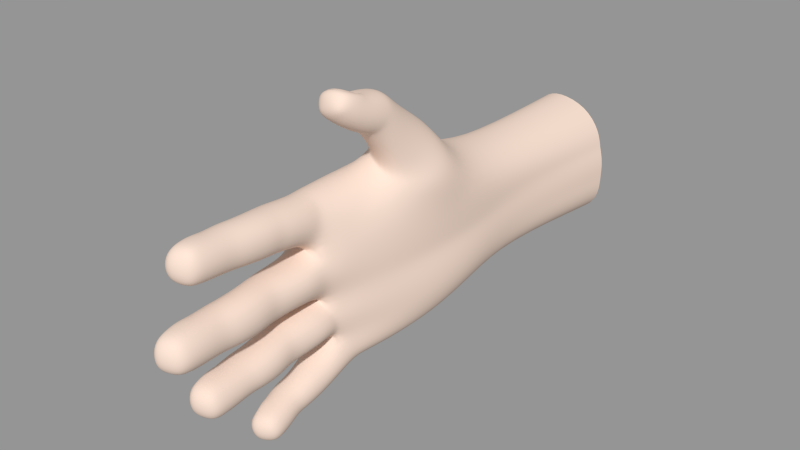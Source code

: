 # Source: Hand_v.5_for_export.blend  (saved by Blender 2.77.0; exported with 4.5.12 LTS)
import bpy
from mathutils import Matrix  # noqa: F401  (used for matrix-valued properties, if any)

bpy.ops.wm.read_factory_settings(use_empty=True)
scene = bpy.context.scene
scene.name = 'Scene'

# ---- collections
col_collection_1 = bpy.data.collections.new('Collection 1'); scene.collection.children.link(col_collection_1)

# ---- materials (node trees are filled in below, after node groups)
mat_material_004 = bpy.data.materials.new('Material.004')
mat_material_004.alpha_threshold = 0.0
mat_material_004.use_transparent_shadow = False
mat_material_004.diffuse_color = (0.8225, 0.6503, 0.5517, 1.0)
mat_material_004.specular_color = (0.3439, 0.3217, 0.2372)
mat_material_004.roughness = 0.5
mat_material_004.specular_intensity = 0.451
mat_material_004.line_color = (0.0, 0.0, 0.0, 1.0)

# ---- material node trees

# ---- meshes
me_cube_000 = bpy.data.meshes.new('Cube.000')
me_cube_000.from_pydata([(-0.01613, -0.09157, 0.02123), (-0.01353, -0.06887, 0.02732), (-0.01451, -0.07043, 0.009989), (0.000587, -0.07021, 0.01847), (-0.0179, -0.06947, 0.01889), (-0.01215, -0.08589, 0.02824), (-0.01291, -0.08719, 0.01239), (-0.01329, -0.07805, 0.01118), (-0.01456, -0.06557, 0.009259), (0.001241, -0.06548, 0.01812), (-0.01167, -0.09991, 0.02842), (-0.007742, -0.1082, 0.02875), (-0.01513, -0.1002, 0.02116), (-0.01398, -0.1041, 0.02111), (-0.01054, -0.1101, 0.01517), (-0.01069, -0.1085, 0.02802), (-0.008753, -0.1166, 0.02249), (0.00166, -0.1023, -0.009286), (-0.01123, -0.09458, -0.001277), (0.002514, -0.09594, -0.009201), (-0.01327, -0.0702, -0.01878), (0.003412, -0.1204, -0.008463), (0.00318, -0.1119, -0.008681), (-0.007665, -0.1205, -0.01611), (-0.008678, -0.1196, -0.002538), (-0.006105, -0.128, -0.008733), (-0.00852, -0.1195, -0.003563), (-0.008117, -0.1268, -0.009198), (-0.001594, -0.1148, -0.03589), (-0.009949, -0.08543, -0.02718), (0.003275, -0.08682, -0.03498), (-0.01342, -0.08417, -0.03389), (-0.01443, -0.07568, -0.03331), (-0.004641, -0.1081, -0.029), (-0.008805, -0.09861, -0.04219), (0.003634, -0.1083, -0.03599), (-0.007238, -0.1075, -0.04203), (-0.00751, -0.1082, -0.02954), (-0.004896, -0.1153, -0.03581), (-0.00741, -0.1081, -0.03031), (-0.007301, -0.1075, -0.04128), (-0.00957, -0.1027, -0.03567), (-0.006947, -0.1141, -0.03589), (-0.009303, -0.1086, -0.03555), (-0.01077, -0.06392, -0.05881), (-0.01083, -0.05753, -0.05736), (0.002768, -0.04922, -0.05371), (-0.007398, -0.07577, -0.0552), (-0.002777, -0.08229, -0.05704), (-0.002089, -0.08004, -0.06844), (0.004496, -0.08074, -0.06228), (-0.009707, -0.07463, -0.06128), (-0.008415, -0.07774, -0.06229), (-0.004821, -0.08042, -0.06831), (-0.005354, -0.08254, -0.05777), (-0.002824, -0.08715, -0.06406), (-0.004671, -0.08633, -0.06411), (-0.007351, -0.07754, -0.06236), (-0.004987, -0.08023, -0.06754), (-0.005341, -0.08232, -0.05861), (-0.006941, -0.08219, -0.06325), (0.002736, -0.04298, 0.05902), (0.008859, -0.03904, 0.06416), (-0.00476, -0.03959, 0.0608), (0.001112, -0.01793, 0.06231), (0.0007731, -0.02223, 0.06324), (0.01078, -0.02736, 0.0572), (0.0175, 0.003677, 0.008263), (0.006526, 0.01957, 0.03071), (0.006462, 0.03154, 0.02094), (-0.001815, 0.03329, -0.04414), (0.01574, 0.004174, -0.006387), (0.01687, 0.03149, -0.004146), (-0.01808, 0.0004602, -0.02739), (-0.01944, -0.00233, -0.007434), (-0.01612, -0.0318, -0.04961), (-0.009477, -0.02961, -0.05609), (0.004387, -0.04312, -0.007443), (0.004168, -0.03805, -0.02866), (-0.01497, -0.04339, 0.02542), (-0.02078, -0.0434, 0.01522), (0.000401, -0.03165, 0.063), (0.01066, -0.02105, 0.05136), (0.01533, -0.003793, 0.02389), (-0.003524, -0.01381, 0.0315), (-0.002883, -0.01338, 0.03393), (0.004149, 0.008673, 0.04303), (0.01123, -0.0141, 0.04051), (-0.007073, 0.06393, -0.03711), (-0.01383, 0.0629, 0.007454), (-0.008086, -0.0158, -0.05476), (0.008149, -0.02981, -0.006035), (-0.01355, -0.0538, 0.02565), (1.873e-05, -0.04939, 0.01741), (-0.01983, -0.04918, 0.01581), (-0.01424, -0.05736, 0.0005144), (0.003498, -0.05763, -0.00875), (-0.02214, -0.05102, -0.009845), (-0.01667, -0.0466, -0.02036), (-0.01162, -0.0534, -0.03938), (-0.01942, -0.04476, -0.03157), (-0.006953, -0.1136, 0.0281), (-0.006521, -0.115, 0.01622), (-0.01309, -0.09277, 0.01314), (-0.001117, -0.1132, 0.02217), (-0.005444, -0.1159, 0.02241), (-8.382e-05, -0.09388, 0.02019), (-0.002968, -0.093, 0.0275), (0.0005424, -0.08732, 0.01966), (-0.002242, -0.07782, 0.01133), (-0.01772, -0.06429, 0.01838), (-0.002471, -0.1082, 0.02833), (-0.002622, -0.101, 0.02801), (-0.002178, -0.1095, 0.01519), (-0.002341, -0.1021, 0.01404), (-0.007457, -0.1099, 0.01451), (0.0003104, -0.1093, 0.02192), (0.0005287, -0.1019, 0.02121), (-0.01176, -0.1015, 0.01374), (-0.01191, -0.1058, 0.01539), (-0.01177, -0.1043, 0.02711), (-0.01282, -0.1042, 0.02125), (-0.01089, -0.1099, 0.01625), (-0.009487, -0.1155, 0.01672), (-0.009889, -0.1141, 0.02747), (-0.01072, -0.1086, 0.02709), (-0.01083, -0.1158, 0.02227), (-0.01131, -0.1047, 0.02639), (-0.01194, -0.1103, 0.01733), (-0.01175, -0.109, 0.02633), (-0.0121, -0.1145, 0.02233), (-0.01289, -0.1102, 0.02192), (-0.00267, -0.1274, -0.008578), (0.001051, -0.0764, -0.008728), (-0.01702, -0.07524, -0.009827), (-0.0116, -0.09992, -0.00155), (-0.01399, -0.09898, -0.009532), (-0.002125, -0.07597, -0.00043), (-0.01353, -0.07544, -0.0005642), (0.001564, -0.07068, -0.008733), (-0.0006447, -0.08503, -0.0004971), (-0.001077, -0.09591, -0.001431), (-0.01179, -0.08428, -0.0006608), (0.00286, -0.08529, -0.008788), (-0.01501, -0.084, -0.009906), (-0.01399, -0.0936, -0.009778), (-0.001014, -0.07064, -0.0005859), (-0.001551, -0.07078, -0.01722), (-0.01741, -0.0697, -0.009677), (-0.01492, -0.05683, -0.01861), (-0.0004175, -0.1194, -0.002201), (-0.001064, -0.1112, -0.001625), (0.001233, -0.12, -0.0155), (0.0005675, -0.1115, -0.01645), (-0.005828, -0.1194, -0.001798), (-0.004423, -0.1202, -0.0165), (-0.01015, -0.1099, -0.00149), (-0.01256, -0.1093, -0.009091), (-0.01132, -0.1142, -0.009043), (-0.01014, -0.1144, -0.009287), (-0.009011, -0.1157, -0.01565), (-0.009805, -0.115, -0.002927), (-0.007777, -0.1203, -0.01525), (-0.006662, -0.1267, -0.01463), (-0.007641, -0.1258, -0.003598), (-0.009141, -0.1154, -0.003831), (-0.01066, -0.1161, -0.009543), (-0.008896, -0.1203, -0.01415), (-0.009464, -0.1196, -0.004731), (-0.00945, -0.1248, -0.009305), (-0.01023, -0.1204, -0.009451), (-0.01233, -0.06891, -0.02447), (-0.0104, -0.09047, -0.02761), (0.002684, -0.09205, -0.03506), (-0.0005286, -0.09218, -0.02837), (-0.01031, -0.08981, -0.04121), (-0.01026, -0.08479, -0.04127), (-0.0121, -0.06848, -0.04119), (0.001653, -0.06972, -0.03293), (-0.01576, -0.06319, -0.03248), (0.0007532, -0.07735, -0.02646), (0.0004166, -0.08691, -0.02796), (0.0003776, -0.08607, -0.04176), (-0.01058, -0.07634, -0.02578), (0.003329, -0.07741, -0.03413), (-0.0007172, -0.06423, -0.02421), (-0.0004175, -0.06388, -0.03972), (-0.01131, -0.0631, -0.04081), (0.003517, -0.05428, -0.03033), (-0.01645, -0.0558, -0.03197), (0.000601, -0.1081, -0.02974), (4.85e-05, -0.1006, -0.0289), (0.001246, -0.1073, -0.04205), (0.0006554, -0.09957, -0.04217), (-0.004154, -0.1073, -0.04257), (-0.009084, -0.09949, -0.02838), (-0.01212, -0.0983, -0.03515), (-0.01082, -0.1025, -0.0356), (-0.008781, -0.1032, -0.0414), (-0.008852, -0.1039, -0.02998), (-0.005924, -0.1132, -0.04124), (-0.006329, -0.1137, -0.03081), (-0.009971, -0.1043, -0.03548), (-0.008227, -0.1042, -0.03058), (-0.008283, -0.1078, -0.04033), (-0.008364, -0.1084, -0.03082), (-0.008302, -0.1128, -0.0357), (0.0001242, -0.0865, -0.06377), (0.002096, -0.06809, -0.05968), (-0.01272, -0.0489, -0.05473), (-0.0006098, -0.0695, -0.05412), (-0.009125, -0.06881, -0.05346), (-0.009113, -0.06632, -0.06571), (0.002565, -0.06378, -0.05854), (-0.0002094, -0.05826, -0.05009), (-0.0001664, -0.06525, -0.05277), (-0.0003405, -0.06294, -0.06472), (-0.009693, -0.0583, -0.0502), (-0.009013, -0.06491, -0.05256), (-0.008759, -0.06285, -0.06513), (0.002907, -0.05697, -0.05648), (-0.008248, -0.0561, -0.06383), (-0.01192, -0.04081, -0.04244), (0.0027, -0.03806, -0.04899), (-0.01527, -0.03838, -0.05147), (0.001898, -0.08168, -0.05738), (0.0007534, -0.076, -0.05566), (0.002604, -0.07941, -0.0673), (0.001242, -0.0731, -0.06673), (-0.006354, -0.07719, -0.06734), (-0.00668, -0.0793, -0.05744), (-0.003568, -0.08481, -0.06818), (-0.004174, -0.08662, -0.05976), (-0.005911, -0.08077, -0.06699), (-0.006209, -0.08259, -0.05923), (-0.005898, -0.08543, -0.06392), (-0.01118, 0.005034, -0.04482), (-0.008445, 0.0321, -0.04149), (0.01773, 0.0334, -0.02675), (-0.01076, -0.0008908, 0.03254), (0.005402, 0.01475, 0.03643), (0.0005878, -0.02904, 0.06385), (0.002814, -0.03955, 0.05552), (0.001688, -0.0443, 0.06569), (-0.01346, 0.03128, -0.03404), (-0.006279, 0.03073, 0.02349), (-0.006189, -0.02239, 0.05469), (0.01084, -0.02284, 0.05359), (0.001041, -0.02671, 0.04863), (0.007698, -0.03578, 0.06638), (0.0006335, -0.04307, 0.06803), (-0.005371, -0.0375, 0.06313), (-0.002887, -0.04157, 0.05845), (0.002468, -0.04474, 0.06216), (0.00743, -0.04192, 0.06116), (0.007222, -0.04328, 0.06628), (-0.003538, -0.04358, 0.06325), (-0.0175, -0.0009726, -0.01824), (-0.0157, 0.03087, -0.01661), (0.007796, -0.02197, 0.06264), (-0.005857, -0.02341, 0.06108), (-0.003988, -0.02983, 0.05292), (0.008705, -0.03197, 0.05278), (0.007829, -0.02628, 0.04973), (-0.005988, -0.02731, 0.05624), (-0.01231, 0.0001262, 0.02942), (-0.001945, -0.01808, 0.029), (0.008862, -0.0179, 0.02214), (0.01722, -0.001757, 0.01826), (0.01652, 0.03167, -0.01065), (-0.003967, 0.006927, -0.05148), (0.01478, 0.03384, -0.03516), (0.00871, -0.02102, -0.04561), (0.01442, 0.06322, -0.0277), (0.01398, 0.01038, -0.0415), (-0.01037, -0.03548, -0.05797), (0.01745, 0.03254, -0.01718), (-0.01578, 0.03097, -0.02529), (-0.01611, 0.03113, -0.007514), (-0.01772, -0.001432, 0.02141), (-0.0123, 0.03208, 0.01844), (0.0001376, -0.04008, -0.04031), (-0.01378, 0.03184, 0.01017), (-0.01435, 0.128, 0.008024), (-0.01117, 0.128, 0.01489), (-0.0161, 0.128, -0.008075), (-0.0139, 0.128, -0.02626), (0.02285, 0.128, -0.01332), (0.02228, 0.128, -0.02813), (0.004773, 0.128, -0.04132), (-0.02008, -0.04304, 0.002688), (0.001684, -0.04272, 0.01925), (0.002548, -0.03436, -0.0383), (-0.01519, -0.0336, -0.04103), (0.001155, -0.02999, -0.05372), (-0.005662, -0.04368, 0.02601), (0.004411, -0.04173, 0.005305), (-0.02022, -0.04194, -0.02052), (0.002057, -0.03987, -0.01788), (0.003837, -0.03222, -0.04729), (-0.02102, -0.0395, -0.03107), (-0.02285, -0.04598, -0.009605), (-0.004585, -0.03738, 0.06318), (-0.003723, -0.04182, 0.06569), (0.005996, -0.03206, 0.06433), (0.006347, -0.03568, 0.066), (-0.0001063, -0.03619, 0.06618), (-0.004382, -0.03714, 0.06404), (0.005307, -0.03561, 0.06654), (-0.004331, -0.03392, 0.06186), (0.007268, -0.02456, 0.04836), (-0.006377, -0.01954, 0.05298), (0.001468, -0.0143, 0.05961), (-0.007574, 0.0105, 0.03626), (-0.006628, 0.006424, 0.0422), (-0.009706, -0.008026, 0.03188), (-0.008951, -0.003289, 0.03625), (0.01316, -0.00597, 0.03048), (-0.001189, -0.01752, 0.03967), (-0.005806, -0.003619, 0.04935), (0.009748, -0.006102, 0.04743), (-0.007306, -0.01041, 0.04427), (0.002693, -0.003362, 0.0512), (-0.004419, 0.0632, 0.01571), (-0.01497, 0.06323, -0.02513), (-0.01275, 0.06365, -0.03263), (0.008405, 0.06288, 0.013), (0.01527, 0.06281, -0.01364), (0.01472, 0.06277, -0.003609), (-0.0118, 0.06315, 0.01292), (0.001292, -0.02875, 0.02448), (-0.009144, -0.0271, 0.0273), (0.007988, -0.02669, 0.01105), (-0.01741, -0.02781, 0.02383), (-0.02025, -0.02413, -0.02963), (-0.01439, -0.01784, -0.04777), (0.009005, -0.02566, -0.02708), (-0.01926, -0.02693, -0.01971), (-0.0185, -0.001261, 0.01269), (0.0149, 0.004389, -0.01298), (-0.01505, 0.002822, -0.03606), (-0.01352, -0.001176, 0.02626), (-0.01692, -0.002229, 0.003423), (0.0174, 0.008468, -0.03182), (0.002226, -0.05038, -0.008717), (-0.0007034, -0.0552, -0.0229), (-0.002226, -0.04626, -0.01953), (0.001401, -0.05309, -0.03778), (0.0004988, -0.05799, -0.0003124), (-0.000637, -0.04986, 0.003382), (-0.004875, -0.04817, 0.02594), (-0.01973, -0.05886, -0.009819), (-0.01535, -0.04814, 0.003071), (-0.01846, -0.05555, 0.01688), (-0.01506, -0.05589, 0.007249), (-0.0152, -0.05088, -0.0218), (0.002851, -0.04773, -0.02916), (-0.00273, -0.1133, 0.01648), (-0.003012, -0.112, 0.02772), (-0.001959, -0.06941, 0.02653), (-0.00309, -0.07086, 0.01049), (-0.002904, -0.09394, 0.01309), (-0.01261, -0.09134, 0.02841), (-0.002128, -0.08689, 0.02736), (-0.002405, -0.08775, 0.01245), (-0.01575, -0.08607, 0.02046), (-0.002217, -0.06453, 0.02617), (-0.002783, -0.06615, 0.01006), (-0.01333, -0.06409, 0.02702), (-0.001439, -0.07662, 0.0271), (-0.01244, -0.0765, 0.02799), (0.001144, -0.0769, 0.01891), (-0.01642, -0.07755, 0.01965), (-0.01148, -0.1059, 0.01627), (-0.01069, -0.1149, 0.0177), (-0.01056, -0.1138, 0.02654), (-0.01226, -0.1072, 0.01728), (-0.01335, -0.1058, 0.02145), (-0.0121, -0.106, 0.02574), (-0.01169, -0.1141, 0.01839), (-0.0115, -0.1131, 0.02603), (0.0006703, -0.1244, -0.01427), (-0.0007741, -0.1239, -0.003208), (-0.004764, -0.1254, -0.003008), (-0.003431, -0.1262, -0.01483), (-0.002077, -0.1019, -0.001846), (-0.001727, -0.0767, -0.01758), (-0.000463, -0.1018, -0.01709), (-0.01287, -0.07608, -0.01926), (-0.0105, -0.1, -0.0178), (0.001893, -0.1247, -0.008528), (0.0002072, -0.0957, -0.01742), (-0.01033, -0.09458, -0.0184), (-0.01447, -0.07019, -0.0002552), (0.0002162, -0.0851, -0.0177), (-0.01094, -0.08454, -0.01919), (-0.002097, -0.05657, -0.01742), (-0.008939, -0.1104, -0.01717), (-0.008405, -0.1161, -0.01492), (-0.007635, -0.1259, -0.01398), (-0.008197, -0.1252, -0.004617), (-0.00923, -0.1173, -0.01398), (-0.009814, -0.1167, -0.004995), (-0.00869, -0.1247, -0.01327), (-0.009131, -0.1241, -0.005321), (0.0009013, -0.1114, -0.04129), (0.0003369, -0.1119, -0.03089), (-0.003482, -0.1134, -0.03043), (-0.002926, -0.1128, -0.04163), (-0.0009553, -0.06966, -0.0251), (-0.001511, -0.06936, -0.04072), (-0.0001278, -0.0913, -0.04162), (0.002576, -0.1123, -0.03593), (-0.01566, -0.06815, -0.03279), (-0.01345, -0.08936, -0.03433), (-0.01271, -0.06415, -0.02384), (0.002193, -0.06418, -0.03195), (0.0001472, -0.07675, -0.04164), (-0.01091, -0.07591, -0.04146), (-0.01351, -0.05649, -0.02281), (0.003408, -0.1004, -0.03569), (-0.008114, -0.1036, -0.04082), (-0.006863, -0.1126, -0.04054), (-0.00694, -0.113, -0.03159), (-0.008771, -0.1049, -0.03998), (-0.008871, -0.1054, -0.03108), (-0.007867, -0.1119, -0.03987), (-0.007909, -0.1123, -0.03187), (0.002385, -0.08269, -0.06719), (0.001804, -0.0846, -0.05901), (-0.001585, -0.08618, -0.05913), (-0.0009152, -0.08435, -0.06811), (-0.0008268, -0.06666, -0.06556), (-0.01168, -0.05054, -0.04745), (-0.009075, -0.04724, -0.06162), (0.003786, -0.08402, -0.06308), (-0.01114, -0.0677, -0.05939), (-0.001675, -0.05047, -0.04722), (0.0005707, -0.04765, -0.06051), (0.0002278, -0.05586, -0.06305), (0.0006896, -0.03567, -0.05564), (-0.007023, -0.07315, -0.06737), (0.003613, -0.07468, -0.06098), (-0.004773, -0.08604, -0.06046), (-0.004487, -0.08426, -0.06746), (-0.006205, -0.07933, -0.05824), (-0.005869, -0.07724, -0.06673), (-0.006467, -0.07849, -0.06633), (-0.007691, -0.07885, -0.06257), (-0.006763, -0.08026, -0.05899), (-0.005445, -0.08385, -0.06699), (-0.005678, -0.08552, -0.06069), (-0.01476, 0.03167, 0.001802), (0.009878, -0.03481, 0.06157), (-0.005371, -0.03542, 0.05871), (0.008215, 0.006377, -0.0491), (0.009836, 0.03363, -0.04097), (0.01681, 0.03044, 0.01084), (0.006953, -0.01702, 0.02499), (0.01541, 0.01008, 0.02941), (0.007149, -0.02934, 0.06486), (-0.005749, -0.0316, 0.06199), (-0.00326, -0.03761, 0.05616), (0.008273, -0.03893, 0.05791), (0.01036, 0.06363, -0.03489), (-0.005925, -0.01856, 0.06024), (-0.00459, -0.0251, 0.05111), (0.008451, -0.01813, 0.06082), (-0.00425, -0.04242, 0.06548), (0.006463, -0.0413, 0.06844), (-0.002225, -0.04442, 0.0608), (0.006574, -0.04438, 0.06348), (0.006972, -0.01787, 0.03827), (0.002425, -0.03215, 0.05071), (-0.007866, 0.01629, 0.03255), (-0.009997, -0.0105, 0.02957), (0.01795, 0.01464, 0.02219), (0.0168, 0.006379, -0.02059), (0.001654, -0.04469, -0.02896), (-0.02186, -0.0295, -0.00836), (-0.01553, 0.0628, -0.008098), (-0.0145, -0.04793, 0.02542), (-0.01571, 0.128, 0.001616), (-0.00313, 0.128, 0.01807), (-0.01617, 0.128, -0.01771), (-0.0105, 0.128, -0.03422), (0.02208, 0.128, -0.00775), (0.02254, 0.128, -0.02002), (0.02081, 0.128, -0.003584), (0.01956, 0.128, 0.004087), (0.01743, 0.128, -0.03642), (-0.003328, 0.128, -0.03969), (0.01176, 0.128, 0.01416), (0.008185, -0.02426, -0.03693), (0.004861, -0.01749, -0.05198), (0.00508, -0.0407, 0.06814), (0.0001024, -0.0416, 0.06844), (0.0001323, -0.03238, 0.06387), (-0.0002292, -0.04012, 0.06831), (-0.003777, -0.04087, 0.06609), (-0.004003, -0.03439, 0.0628), (0.005044, -0.03284, 0.065), (0.004354, -0.03972, 0.06835), (0.0002256, -0.02504, 0.04769), (-0.005816, -0.01513, 0.05765), (-0.004983, -0.02323, 0.04973), (0.00902, -0.01527, 0.05797), (-0.00849, -0.009038, 0.03488), (0.007075, -0.01563, 0.02906), (0.01217, 0.004119, 0.03667), (-0.006442, -0.01476, 0.04169), (-0.01451, 0.06284, 0.0006416), (0.01491, 0.06276, -0.008194), (0.01505, 0.06289, -0.02014), (-0.0003911, 0.06392, -0.03838), (-0.01525, 0.06286, -0.01682), (0.01496, 0.0628, 0.004377), (-0.01861, -0.02878, 0.003282), (-0.01587, -0.02, -0.03932), (0.007363, -0.02848, -0.01536), (-0.02037, -0.02721, 0.01418), (-0.003351, -0.04939, -0.02168), (0.0003846, -0.04476, -0.03686), (-0.002649, -0.05632, 0.008435), (0.001282, -0.0551, 0.01752), (-0.003712, -0.05384, 0.02566), (-0.01177, -0.04565, -0.03878), (-0.01801, -0.04996, -0.0317)], [], [(105, 102, 357, 104), (105, 104, 358, 101), (362, 107, 363, 5), (103, 6, 364, 361), (106, 361, 364, 108), (106, 108, 363, 107), (0, 362, 5, 365), (0, 365, 6, 103), (1, 359, 366, 368), (2, 8, 367, 360), (3, 360, 367, 9), (3, 9, 366, 359), (4, 1, 368, 110), (4, 110, 8, 2), (370, 369, 359, 1), (5, 363, 369, 370), (6, 7, 109, 364), (7, 2, 360, 109), (108, 364, 109, 371), (371, 109, 360, 3), (108, 371, 369, 363), (371, 3, 359, 369), (365, 5, 370, 372), (372, 370, 1, 4), (365, 372, 7, 6), (372, 4, 2, 7), (368, 366, 525, 92), (8, 354, 523, 367), (9, 367, 523, 524), (9, 524, 525, 366), (110, 368, 92, 353), (110, 353, 354, 8), (10, 112, 107, 362), (11, 111, 112, 10), (11, 101, 358, 111), (115, 113, 357, 102), (115, 118, 114, 113), (118, 103, 361, 114), (116, 113, 114, 117), (116, 104, 357, 113), (117, 114, 361, 106), (116, 111, 358, 104), (116, 117, 112, 111), (117, 106, 107, 112), (12, 10, 362, 0), (103, 118, 12, 0), (13, 12, 118, 119), (13, 119, 373, 121), (13, 120, 10, 12), (13, 121, 127, 120), (14, 115, 102, 123), (14, 119, 118, 115), (14, 122, 373, 119), (14, 123, 374, 122), (15, 11, 10, 120), (15, 124, 101, 11), (15, 125, 375, 124), (15, 120, 127, 125), (16, 123, 102, 105), (16, 126, 374, 123), (16, 105, 101, 124), (16, 124, 375, 126), (121, 373, 376, 377), (121, 377, 378, 127), (122, 128, 376, 373), (122, 374, 379, 128), (125, 129, 380, 375), (125, 127, 378, 129), (126, 130, 379, 374), (126, 375, 380, 130), (131, 128, 379, 130), (131, 377, 376, 128), (131, 129, 378, 377), (131, 130, 380, 129), (132, 384, 381, 390), (132, 390, 382, 383), (135, 385, 141, 18), (389, 392, 391, 387), (17, 387, 391, 19), (17, 19, 141, 385), (136, 135, 18, 145), (136, 145, 392, 389), (138, 137, 146, 393), (388, 20, 147, 386), (133, 386, 147, 139), (133, 139, 146, 137), (134, 138, 393, 148), (134, 148, 20, 388), (142, 140, 137, 138), (18, 141, 140, 142), (392, 395, 394, 391), (395, 388, 386, 394), (19, 391, 394, 143), (143, 394, 386, 133), (19, 143, 140, 141), (143, 133, 137, 140), (145, 18, 142, 144), (144, 142, 138, 134), (145, 144, 395, 392), (144, 134, 388, 395), (393, 146, 348, 95), (20, 149, 396, 147), (139, 147, 396, 96), (139, 96, 348, 146), (148, 393, 95, 351), (148, 351, 149, 20), (156, 151, 385, 135), (154, 150, 151, 156), (154, 383, 382, 150), (155, 152, 381, 384), (155, 397, 153, 152), (397, 389, 387, 153), (21, 152, 153, 22), (21, 390, 381, 152), (22, 153, 387, 17), (21, 150, 382, 390), (21, 22, 151, 150), (22, 17, 385, 151), (157, 156, 135, 136), (157, 136, 389, 397), (158, 157, 397, 160), (158, 160, 398, 159), (158, 161, 156, 157), (158, 159, 165, 161), (23, 155, 384, 163), (23, 160, 397, 155), (23, 162, 398, 160), (23, 163, 399, 162), (24, 154, 156, 161), (24, 164, 383, 154), (24, 26, 400, 164), (24, 161, 165, 26), (25, 163, 384, 132), (25, 27, 399, 163), (25, 132, 383, 164), (25, 164, 400, 27), (159, 398, 401, 166), (159, 166, 402, 165), (162, 167, 401, 398), (162, 399, 403, 167), (26, 168, 404, 400), (26, 165, 402, 168), (27, 169, 403, 399), (27, 400, 404, 169), (170, 167, 403, 169), (170, 166, 401, 167), (170, 168, 402, 166), (170, 169, 404, 168), (28, 408, 405, 412), (28, 412, 406, 407), (172, 174, 181, 29), (175, 176, 182, 411), (173, 411, 182, 30), (173, 30, 181, 174), (414, 172, 29, 31), (414, 31, 176, 175), (171, 409, 185, 415), (177, 187, 186, 410), (178, 410, 186, 416), (178, 416, 185, 409), (413, 171, 415, 179), (413, 179, 187, 177), (183, 180, 409, 171), (29, 181, 180, 183), (176, 418, 417, 182), (418, 177, 410, 417), (30, 182, 417, 184), (184, 417, 410, 178), (30, 184, 180, 181), (184, 178, 409, 180), (31, 29, 183, 32), (32, 183, 171, 413), (31, 32, 418, 176), (32, 413, 177, 418), (415, 185, 345, 419), (187, 99, 347, 186), (416, 186, 347, 188), (416, 188, 345, 185), (179, 415, 419, 189), (179, 189, 99, 187), (195, 191, 174, 172), (33, 190, 191, 195), (33, 407, 406, 190), (194, 192, 405, 408), (194, 34, 193, 192), (34, 175, 411, 193), (35, 192, 193, 420), (35, 412, 405, 192), (420, 193, 411, 173), (35, 190, 406, 412), (35, 420, 191, 190), (420, 173, 174, 191), (196, 195, 172, 414), (196, 414, 175, 34), (197, 196, 34, 198), (197, 198, 421, 41), (197, 199, 195, 196), (197, 41, 203, 199), (36, 194, 408, 200), (36, 198, 34, 194), (36, 40, 421, 198), (36, 200, 422, 40), (37, 33, 195, 199), (37, 201, 407, 33), (37, 39, 423, 201), (37, 199, 203, 39), (38, 200, 408, 28), (38, 42, 422, 200), (38, 28, 407, 201), (38, 201, 423, 42), (41, 421, 424, 202), (41, 202, 425, 203), (40, 204, 424, 421), (40, 422, 426, 204), (39, 205, 427, 423), (39, 203, 425, 205), (42, 206, 426, 422), (42, 423, 427, 206), (43, 204, 426, 206), (43, 202, 424, 204), (43, 205, 425, 202), (43, 206, 427, 205), (207, 431, 428, 435), (207, 435, 429, 430), (211, 210, 215, 218), (212, 219, 216, 432), (208, 432, 216, 213), (208, 213, 215, 210), (436, 211, 218, 44), (436, 44, 219, 212), (217, 214, 437, 433), (218, 215, 214, 217), (219, 221, 439, 216), (221, 434, 438, 439), (213, 216, 439, 220), (220, 439, 438, 46), (213, 220, 214, 215), (220, 46, 437, 214), (44, 218, 217, 45), (45, 217, 433, 209), (44, 45, 221, 219), (45, 209, 434, 221), (433, 437, 281, 222), (434, 275, 440, 438), (46, 438, 440, 223), (46, 223, 281, 437), (209, 433, 222, 224), (209, 224, 275, 434), (47, 226, 210, 211), (48, 225, 226, 47), (48, 430, 429, 225), (49, 227, 428, 431), (49, 441, 228, 227), (441, 212, 432, 228), (50, 227, 228, 442), (50, 435, 428, 227), (442, 228, 432, 208), (50, 225, 429, 435), (50, 442, 226, 225), (442, 208, 210, 226), (51, 47, 211, 436), (51, 436, 212, 441), (52, 51, 441, 229), (52, 229, 446, 57), (52, 230, 47, 51), (52, 57, 445, 230), (53, 49, 431, 231), (53, 229, 441, 49), (53, 58, 446, 229), (53, 231, 444, 58), (54, 48, 47, 230), (54, 232, 430, 48), (54, 59, 443, 232), (54, 230, 445, 59), (55, 231, 431, 207), (55, 56, 444, 231), (55, 207, 430, 232), (55, 232, 443, 56), (57, 446, 447, 448), (57, 448, 449, 445), (58, 233, 447, 446), (58, 444, 450, 233), (59, 234, 451, 443), (59, 445, 449, 234), (56, 235, 450, 444), (56, 443, 451, 235), (60, 233, 450, 235), (60, 448, 447, 233), (60, 234, 449, 448), (60, 235, 451, 234), (236, 340, 244, 237), (236, 335, 518, 340), (237, 244, 325, 88), (69, 326, 323, 245), (69, 457, 516, 326), (61, 252, 462, 242), (61, 253, 470, 252), (61, 254, 471, 253), (61, 242, 463, 254), (62, 254, 463, 453), (62, 255, 471, 254), (62, 249, 469, 255), (62, 453, 460, 249), (63, 251, 461, 454), (63, 256, 468, 251), (63, 252, 470, 256), (63, 454, 462, 252), (243, 255, 469, 250), (243, 253, 471, 255), (243, 256, 470, 253), (243, 250, 468, 256), (65, 260, 461, 241), (64, 465, 260, 65), (65, 241, 460, 259), (64, 65, 259, 467), (473, 262, 463, 242), (248, 263, 262, 473), (473, 242, 462, 261), (248, 473, 261, 466), (66, 259, 460, 453), (247, 467, 259, 66), (66, 453, 463, 262), (247, 66, 262, 263), (264, 261, 462, 454), (246, 466, 261, 264), (264, 454, 461, 260), (246, 264, 260, 465), (265, 475, 315, 239), (341, 331, 475, 265), (265, 239, 313, 474), (341, 265, 474, 245), (268, 476, 459, 83), (67, 457, 476, 268), (268, 83, 458, 267), (67, 268, 267, 332), (266, 267, 458, 84), (330, 332, 267, 266), (266, 84, 315, 475), (330, 266, 475, 331), (68, 474, 313, 240), (69, 245, 474, 68), (68, 240, 459, 476), (69, 68, 476, 457), (270, 455, 494, 90), (236, 237, 70, 270), (270, 70, 456, 455), (237, 88, 514, 70), (70, 514, 464, 456), (274, 271, 238, 343), (274, 455, 456, 271), (274, 343, 493, 272), (274, 272, 494, 455), (271, 273, 513, 238), (271, 456, 464, 273), (71, 91, 519, 339), (71, 67, 332, 91), (71, 339, 269, 72), (71, 72, 457, 67), (72, 269, 512, 328), (72, 328, 516, 457), (477, 339, 519, 336), (477, 336, 493, 343), (477, 343, 238, 276), (477, 276, 269, 339), (276, 238, 513, 327), (276, 327, 512, 269), (73, 334, 337, 257), (73, 340, 518, 334), (73, 257, 258, 277), (73, 277, 244, 340), (277, 258, 515, 324), (277, 324, 325, 244), (74, 479, 517, 342), (74, 257, 337, 479), (74, 342, 452, 278), (74, 278, 258, 257), (278, 452, 511, 480), (278, 480, 515, 258), (279, 341, 245, 280), (279, 333, 331, 341), (280, 245, 323, 329), (338, 282, 452, 342), (338, 279, 280, 282), (338, 342, 517, 520), (338, 520, 333, 279), (282, 89, 511, 452), (282, 280, 329, 89), (75, 293, 518, 335), (75, 224, 222, 293), (291, 295, 350, 93), (291, 330, 331, 295), (291, 296, 332, 330), (291, 93, 349, 296), (75, 76, 275, 224), (75, 335, 90, 76), (76, 294, 440, 275), (76, 90, 494, 294), (299, 292, 281, 223), (299, 272, 493, 292), (299, 294, 494, 272), (299, 223, 440, 294), (77, 298, 519, 91), (77, 344, 346, 298), (77, 296, 349, 344), (77, 91, 332, 296), (78, 292, 493, 336), (78, 298, 346, 478), (78, 336, 519, 298), (300, 297, 337, 334), (300, 100, 98, 297), (300, 293, 222, 100), (300, 334, 518, 293), (301, 290, 517, 479), (301, 97, 352, 290), (301, 297, 98, 97), (301, 479, 337, 297), (79, 295, 331, 333), (79, 481, 350, 295), (80, 290, 352, 94), (80, 520, 517, 290), (80, 79, 333, 520), (80, 94, 481, 79), (302, 251, 468, 303), (302, 309, 461, 251), (496, 250, 469, 495), (496, 303, 468, 250), (305, 249, 460, 304), (305, 495, 469, 249), (81, 241, 461, 309), (81, 304, 460, 241), (306, 307, 499, 498), (306, 497, 500, 307), (306, 308, 501, 497), (306, 498, 502, 308), (302, 307, 500, 309), (302, 303, 499, 307), (496, 495, 502, 498), (496, 498, 499, 303), (305, 308, 502, 495), (305, 304, 501, 308), (81, 309, 500, 497), (81, 497, 501, 304), (311, 246, 465, 504), (311, 505, 466, 246), (82, 247, 263, 310), (82, 506, 467, 247), (503, 248, 466, 505), (503, 310, 263, 248), (312, 64, 467, 506), (312, 504, 465, 64), (239, 316, 314, 313), (316, 321, 319, 314), (239, 315, 507, 316), (316, 507, 510, 321), (83, 317, 508, 458), (317, 87, 472, 508), (83, 459, 509, 317), (317, 509, 320, 87), (84, 85, 507, 315), (85, 318, 510, 507), (84, 458, 508, 85), (85, 508, 472, 318), (240, 86, 509, 459), (86, 322, 320, 509), (240, 313, 314, 86), (86, 314, 319, 322), (321, 311, 504, 319), (321, 510, 505, 311), (87, 82, 310, 472), (87, 320, 506, 82), (318, 503, 505, 510), (318, 472, 310, 503), (322, 312, 506, 320), (322, 319, 504, 312), (89, 329, 284, 283), (89, 283, 482, 511), (329, 323, 483, 284), (480, 285, 484, 515), (480, 511, 482, 285), (324, 515, 484, 286), (324, 286, 485, 325), (327, 287, 486, 512), (327, 513, 487, 287), (328, 512, 486, 488), (328, 488, 489, 516), (273, 464, 490, 288), (273, 288, 487, 513), (514, 289, 490, 464), (88, 491, 289, 514), (326, 516, 489, 492), (326, 492, 483, 323), (88, 325, 485, 491), (481, 92, 525, 350), (352, 349, 523, 354), (93, 524, 523, 349), (93, 350, 525, 524), (94, 353, 92, 481), (352, 95, 348, 349), (98, 346, 396, 149), (344, 96, 396, 346), (344, 349, 348, 96), (97, 351, 95, 352), (97, 98, 149, 351), (98, 355, 521, 346), (419, 345, 521, 355), (99, 526, 522, 347), (222, 281, 522, 526), (188, 347, 522, 356), (188, 356, 521, 345), (478, 346, 521, 356), (189, 419, 355, 527), (100, 527, 355, 98), (189, 527, 526, 99), (100, 222, 526, 527), (94, 352, 354, 353), (236, 270, 90, 335), (478, 281, 292, 78), (281, 478, 356, 522)])
me_cube_000.polygons.foreach_set('use_smooth', [True] * 518)
_k = set([(26, 165), (26, 400), (39, 203), (39, 423), (40, 422), (42, 423), (56, 444), (57, 445), (57, 446), (58, 444), (58, 446), (59, 443), (59, 445), (81, 309), (302, 303), (302, 309), (303, 496), (304, 305), (305, 495), (495, 496)])
me_cube_000.attributes.new('sharp_edge', 'BOOLEAN', 'EDGE').data.foreach_set('value', [ (min(e.vertices), max(e.vertices)) in _k for e in me_cube_000.edges])
_uv = me_cube_000.uv_layers.new(name='UVMap')
_uv.uv.foreach_set('vector', [0.3811, 0.786, 0.3852, 0.7615, 0.3683, 0.7611, 0.3662, 0.7859, 0.4447, 0.7829, 0.4631, 0.7867, 0.4635, 0.7632, 0.4435, 0.7611, 0.4432, 0.6807, 0.4648, 0.6849, 0.4659, 0.6626, 0.4441, 0.6608, 0.394, 0.6803, 0.3949, 0.6616, 0.3741, 0.662, 0.3707, 0.6812, 0.7471, 0.7507, 0.7739, 0.7492, 0.7725, 0.7343, 0.7459, 0.7357, 0.7471, 0.7507, 0.7459, 0.7357, 0.7189, 0.7388, 0.72, 0.7539, 0.4195, 0.6798, 0.4432, 0.6807, 0.4441, 0.6608, 0.419, 0.6606, 0.4195, 0.6798, 0.419, 0.6606, 0.3949, 0.6616, 0.394, 0.6803, 0.44, 0.6109, 0.4612, 0.6119, 0.4585, 0.5925, 0.4388, 0.5924, 0.3943, 0.6173, 0.3918, 0.6037, 0.3779, 0.613, 0.3781, 0.6215, 0.7437, 0.6841, 0.7705, 0.6852, 0.771, 0.67, 0.7447, 0.6691, 0.7437, 0.6841, 0.7447, 0.6691, 0.7172, 0.6674, 0.7161, 0.684, 0.416, 0.6124, 0.44, 0.6109, 0.4388, 0.5924, 0.4137, 0.5945, 0.416, 0.6124, 0.4137, 0.5945, 0.3918, 0.6037, 0.3943, 0.6173, 0.4432, 0.6326, 0.4652, 0.6317, 0.4612, 0.6119, 0.44, 0.6109, 0.4441, 0.6608, 0.4659, 0.6626, 0.4652, 0.6317, 0.4432, 0.6326, 0.3949, 0.6616, 0.3951, 0.6369, 0.3773, 0.6375, 0.3741, 0.662, 0.3951, 0.6369, 0.3943, 0.6173, 0.3781, 0.6215, 0.3773, 0.6375, 0.7459, 0.7357, 0.7725, 0.7343, 0.7706, 0.7064, 0.7441, 0.7068, 0.7441, 0.7068, 0.7706, 0.7064, 0.7705, 0.6852, 0.7437, 0.6841, 0.7459, 0.7357, 0.7441, 0.7068, 0.7168, 0.7085, 0.7189, 0.7388, 0.7441, 0.7068, 0.7437, 0.6841, 0.7161, 0.684, 0.7168, 0.7085, 0.419, 0.6606, 0.4441, 0.6608, 0.4432, 0.6326, 0.4177, 0.6349, 0.4177, 0.6349, 0.4432, 0.6326, 0.44, 0.6109, 0.416, 0.6124, 0.419, 0.6606, 0.4177, 0.6349, 0.3951, 0.6369, 0.3949, 0.6616, 0.4177, 0.6349, 0.416, 0.6124, 0.3943, 0.6173, 0.3951, 0.6369, 0.4388, 0.5924, 0.4585, 0.5925, 0.4564, 0.5499, 0.4371, 0.5571, 0.3918, 0.6037, 0.3811, 0.5823, 0.3734, 0.6025, 0.3779, 0.613, 0.7447, 0.6691, 0.771, 0.67, 0.7716, 0.6379, 0.7462, 0.6393, 0.7447, 0.6691, 0.7462, 0.6393, 0.7185, 0.6419, 0.7172, 0.6674, 0.4137, 0.5945, 0.4388, 0.5924, 0.4371, 0.5571, 0.4064, 0.5664, 0.4137, 0.5945, 0.4064, 0.5664, 0.3811, 0.5823, 0.3918, 0.6037, 0.4421, 0.7122, 0.4654, 0.7193, 0.4648, 0.6849, 0.4432, 0.6807, 0.4431, 0.7429, 0.4646, 0.7474, 0.4654, 0.7193, 0.4421, 0.7122, 0.4431, 0.7429, 0.4435, 0.7611, 0.4635, 0.7632, 0.4646, 0.7474, 0.3885, 0.742, 0.369, 0.743, 0.3683, 0.7611, 0.3852, 0.7615, 0.3885, 0.742, 0.3929, 0.711, 0.3694, 0.7136, 0.369, 0.743, 0.3929, 0.711, 0.394, 0.6803, 0.3707, 0.6812, 0.3694, 0.7136, 0.7474, 0.8001, 0.7724, 0.7988, 0.7739, 0.7742, 0.7478, 0.7757, 0.7474, 0.8001, 0.7464, 0.8157, 0.7707, 0.8146, 0.7724, 0.7988, 0.7478, 0.7757, 0.7739, 0.7742, 0.7739, 0.7492, 0.7471, 0.7507, 0.7474, 0.8001, 0.7224, 0.797, 0.7221, 0.8097, 0.7464, 0.8157, 0.7474, 0.8001, 0.7478, 0.7757, 0.7218, 0.7763, 0.7224, 0.797, 0.7478, 0.7757, 0.7471, 0.7507, 0.72, 0.7539, 0.7218, 0.7763, 0.4184, 0.7037, 0.4421, 0.7122, 0.4432, 0.6807, 0.4195, 0.6798, 0.394, 0.6803, 0.3929, 0.711, 0.4184, 0.7037, 0.4195, 0.6798, 0.4188, 0.7134, 0.4184, 0.7037, 0.3929, 0.711, 0.4039, 0.7217, 0.4188, 0.7134, 0.4039, 0.7217, 0.4064, 0.7225, 0.4189, 0.7142, 0.4188, 0.7134, 0.4322, 0.7214, 0.4421, 0.7122, 0.4184, 0.7037, 0.4188, 0.7134, 0.4189, 0.7142, 0.4299, 0.7223, 0.4322, 0.7214, 0.3976, 0.7414, 0.3885, 0.742, 0.3852, 0.7615, 0.3929, 0.7614, 0.3976, 0.7414, 0.4039, 0.7217, 0.3929, 0.711, 0.3885, 0.742, 0.3976, 0.7414, 0.4008, 0.7421, 0.4064, 0.7225, 0.4039, 0.7217, 0.3976, 0.7414, 0.3929, 0.7614, 0.3968, 0.7619, 0.4008, 0.7421, 0.4345, 0.7406, 0.4431, 0.7429, 0.4421, 0.7122, 0.4322, 0.7214, 0.4345, 0.7406, 0.4353, 0.7595, 0.4435, 0.7611, 0.4431, 0.7429, 0.4345, 0.7406, 0.4315, 0.7411, 0.4317, 0.7596, 0.4353, 0.7595, 0.4345, 0.7406, 0.4322, 0.7214, 0.4299, 0.7223, 0.4315, 0.7411, 0.3884, 0.7856, 0.3929, 0.7614, 0.3852, 0.7615, 0.3811, 0.786, 0.3884, 0.7856, 0.3935, 0.7858, 0.3968, 0.7619, 0.3929, 0.7614, 0.4359, 0.7806, 0.4447, 0.7829, 0.4435, 0.7611, 0.4353, 0.7595, 0.4359, 0.7806, 0.4353, 0.7595, 0.4317, 0.7596, 0.4303, 0.7809, 0.2914, 0.842, 0.2535, 0.8488, 0.2619, 0.8592, 0.2909, 0.8561, 0.2914, 0.842, 0.2909, 0.8561, 0.3222, 0.8623, 0.3316, 0.8527, 0.2502, 0.8763, 0.2606, 0.8779, 0.2619, 0.8592, 0.2535, 0.8488, 0.2502, 0.8763, 0.257, 0.9058, 0.2641, 0.8977, 0.2606, 0.8779, 0.3338, 0.8794, 0.3233, 0.8805, 0.3184, 0.8994, 0.3252, 0.9075, 0.3338, 0.8794, 0.3316, 0.8527, 0.3222, 0.8623, 0.3233, 0.8805, 0.2906, 0.9224, 0.2901, 0.9076, 0.2641, 0.8977, 0.257, 0.9058, 0.2906, 0.9224, 0.3252, 0.9075, 0.3184, 0.8994, 0.2901, 0.9076, 0.2904, 0.8818, 0.2606, 0.8779, 0.2641, 0.8977, 0.2901, 0.9076, 0.2904, 0.8818, 0.2909, 0.8561, 0.2619, 0.8592, 0.2606, 0.8779, 0.2904, 0.8818, 0.3233, 0.8805, 0.3222, 0.8623, 0.2909, 0.8561, 0.2904, 0.8818, 0.2901, 0.9076, 0.3184, 0.8994, 0.3233, 0.8805, 0.2534, 0.7848, 0.2576, 0.7694, 0.2432, 0.7664, 0.2392, 0.7814, 0.3312, 0.7905, 0.3468, 0.7909, 0.3496, 0.776, 0.3321, 0.7742, 0.3287, 0.7126, 0.35, 0.7185, 0.3517, 0.7019, 0.3306, 0.6958, 0.2736, 0.7057, 0.2743, 0.6881, 0.248, 0.6875, 0.2483, 0.7041, 0.8282, 0.7424, 0.8548, 0.7384, 0.8523, 0.7221, 0.8258, 0.7266, 0.8282, 0.7424, 0.8258, 0.7266, 0.7995, 0.7327, 0.8012, 0.7482, 0.3022, 0.7091, 0.3287, 0.7126, 0.3306, 0.6958, 0.3034, 0.6905, 0.3022, 0.7091, 0.3034, 0.6905, 0.2743, 0.6881, 0.2736, 0.7057, 0.3393, 0.6457, 0.365, 0.6488, 0.3682, 0.633, 0.3423, 0.6297, 0.2803, 0.6391, 0.2823, 0.6219, 0.2604, 0.622, 0.2559, 0.6369, 0.8164, 0.6723, 0.8426, 0.6695, 0.8383, 0.653, 0.8131, 0.6574, 0.8164, 0.6723, 0.8131, 0.6574, 0.7893, 0.6622, 0.7909, 0.6756, 0.3094, 0.642, 0.3393, 0.6457, 0.3423, 0.6297, 0.3117, 0.6238, 0.3094, 0.642, 0.3117, 0.6238, 0.2823, 0.6219, 0.2803, 0.6391, 0.3353, 0.6695, 0.3587, 0.6743, 0.365, 0.6488, 0.3393, 0.6457, 0.3306, 0.6958, 0.3517, 0.7019, 0.3587, 0.6743, 0.3353, 0.6695, 0.2743, 0.6881, 0.2758, 0.6613, 0.249, 0.6587, 0.248, 0.6875, 0.2758, 0.6613, 0.2803, 0.6391, 0.2559, 0.6369, 0.249, 0.6587, 0.8258, 0.7266, 0.8523, 0.7221, 0.847, 0.6917, 0.8203, 0.6962, 0.8203, 0.6962, 0.847, 0.6917, 0.8426, 0.6695, 0.8164, 0.6723, 0.8258, 0.7266, 0.8203, 0.6962, 0.7939, 0.7014, 0.7995, 0.7327, 0.8203, 0.6962, 0.8164, 0.6723, 0.7909, 0.6756, 0.7939, 0.7014, 0.3034, 0.6905, 0.3306, 0.6958, 0.3353, 0.6695, 0.306, 0.6649, 0.306, 0.6649, 0.3353, 0.6695, 0.3393, 0.6457, 0.3094, 0.642, 0.3034, 0.6905, 0.306, 0.6649, 0.2758, 0.6613, 0.2743, 0.6881, 0.306, 0.6649, 0.3094, 0.642, 0.2803, 0.6391, 0.2758, 0.6613, 0.3423, 0.6297, 0.3682, 0.633, 0.3701, 0.6112, 0.3504, 0.5976, 0.2823, 0.6219, 0.2819, 0.5889, 0.2643, 0.6017, 0.2604, 0.622, 0.8131, 0.6574, 0.8383, 0.653, 0.8293, 0.6143, 0.8052, 0.6267, 0.8131, 0.6574, 0.8052, 0.6267, 0.7821, 0.6352, 0.7893, 0.6622, 0.3117, 0.6238, 0.3423, 0.6297, 0.3504, 0.5976, 0.3155, 0.5883, 0.3117, 0.6238, 0.3155, 0.5883, 0.2819, 0.5889, 0.2823, 0.6219, 0.3288, 0.7383, 0.3505, 0.7434, 0.35, 0.7185, 0.3287, 0.7126, 0.3314, 0.7612, 0.3503, 0.7643, 0.3505, 0.7434, 0.3288, 0.7383, 0.3314, 0.7612, 0.3321, 0.7742, 0.3496, 0.776, 0.3503, 0.7643, 0.2611, 0.7562, 0.243, 0.7539, 0.2432, 0.7664, 0.2576, 0.7694, 0.2611, 0.7562, 0.2682, 0.7326, 0.244, 0.7307, 0.243, 0.7539, 0.2682, 0.7326, 0.2736, 0.7057, 0.2483, 0.7041, 0.244, 0.7307, 0.8353, 0.7949, 0.8601, 0.7892, 0.8581, 0.7644, 0.8318, 0.7689, 0.8353, 0.7949, 0.8375, 0.8117, 0.8606, 0.805, 0.8601, 0.7892, 0.8318, 0.7689, 0.8581, 0.7644, 0.8548, 0.7384, 0.8282, 0.7424, 0.8353, 0.7949, 0.8098, 0.7948, 0.8137, 0.8087, 0.8375, 0.8117, 0.8353, 0.7949, 0.8318, 0.7689, 0.8047, 0.7724, 0.8098, 0.7948, 0.8318, 0.7689, 0.8282, 0.7424, 0.8012, 0.7482, 0.8047, 0.7724, 0.2993, 0.7323, 0.3288, 0.7383, 0.3287, 0.7126, 0.3022, 0.7091, 0.2993, 0.7323, 0.3022, 0.7091, 0.2736, 0.7057, 0.2682, 0.7326, 0.2981, 0.7415, 0.2993, 0.7323, 0.2682, 0.7326, 0.277, 0.746, 0.2981, 0.7415, 0.277, 0.746, 0.2783, 0.7475, 0.298, 0.7427, 0.2981, 0.7415, 0.318, 0.7479, 0.3288, 0.7383, 0.2993, 0.7323, 0.2981, 0.7415, 0.298, 0.7427, 0.3164, 0.7489, 0.318, 0.7479, 0.2698, 0.7571, 0.2611, 0.7562, 0.2576, 0.7694, 0.2651, 0.7702, 0.2698, 0.7571, 0.277, 0.746, 0.2682, 0.7326, 0.2611, 0.7562, 0.2698, 0.7571, 0.2715, 0.758, 0.2783, 0.7475, 0.277, 0.746, 0.2698, 0.7571, 0.2651, 0.7702, 0.2673, 0.7705, 0.2715, 0.758, 0.3221, 0.759, 0.3314, 0.7612, 0.3288, 0.7383, 0.318, 0.7479, 0.3221, 0.759, 0.3228, 0.7722, 0.3321, 0.7742, 0.3314, 0.7612, 0.3221, 0.759, 0.32, 0.7591, 0.3196, 0.7716, 0.3228, 0.7722, 0.3221, 0.759, 0.318, 0.7479, 0.3164, 0.7489, 0.32, 0.7591, 0.2621, 0.786, 0.2651, 0.7702, 0.2576, 0.7694, 0.2534, 0.7848, 0.2621, 0.786, 0.266, 0.7858, 0.2673, 0.7705, 0.2651, 0.7702, 0.3198, 0.7897, 0.3312, 0.7905, 0.3321, 0.7742, 0.3228, 0.7722, 0.3198, 0.7897, 0.3228, 0.7722, 0.3196, 0.7716, 0.3132, 0.7892, 0.2912, 0.842, 0.2535, 0.8489, 0.2619, 0.8591, 0.2908, 0.856, 0.2912, 0.842, 0.2908, 0.856, 0.3223, 0.8624, 0.3316, 0.8529, 0.2503, 0.8762, 0.2606, 0.8778, 0.2619, 0.8591, 0.2535, 0.8489, 0.2503, 0.8762, 0.2571, 0.9056, 0.2641, 0.8976, 0.2606, 0.8778, 0.3338, 0.8796, 0.3234, 0.8806, 0.3184, 0.8994, 0.3251, 0.9076, 0.3338, 0.8796, 0.3316, 0.8529, 0.3223, 0.8624, 0.3234, 0.8806, 0.2906, 0.9222, 0.2901, 0.9074, 0.2641, 0.8976, 0.2571, 0.9056, 0.2906, 0.9222, 0.3251, 0.9076, 0.3184, 0.8994, 0.2901, 0.9074, 0.2904, 0.8816, 0.2606, 0.8778, 0.2641, 0.8976, 0.2901, 0.9074, 0.2904, 0.8816, 0.2908, 0.856, 0.2619, 0.8591, 0.2606, 0.8778, 0.2904, 0.8816, 0.3234, 0.8806, 0.3223, 0.8624, 0.2908, 0.856, 0.2904, 0.8816, 0.2901, 0.9074, 0.3184, 0.8994, 0.3234, 0.8806, 0.1219, 0.7356, 0.127, 0.7194, 0.1102, 0.711, 0.1074, 0.7283, 0.1957, 0.767, 0.2118, 0.7739, 0.2143, 0.7538, 0.1983, 0.7485, 0.2087, 0.6717, 0.2283, 0.6807, 0.2329, 0.665, 0.214, 0.6555, 0.1555, 0.65, 0.1624, 0.6307, 0.1383, 0.6181, 0.1291, 0.6385, 0.8975, 0.7289, 0.9258, 0.724, 0.9231, 0.7086, 0.8951, 0.7132, 0.8975, 0.7289, 0.8951, 0.7132, 0.867, 0.7191, 0.8684, 0.7354, 0.184, 0.6613, 0.2087, 0.6717, 0.214, 0.6555, 0.1896, 0.6434, 0.184, 0.6613, 0.1896, 0.6434, 0.1624, 0.6307, 0.1555, 0.65, 0.2308, 0.6179, 0.2468, 0.6318, 0.2545, 0.6184, 0.2384, 0.6051, 0.1844, 0.5869, 0.1931, 0.5721, 0.1762, 0.5634, 0.1678, 0.5747, 0.8835, 0.6608, 0.9112, 0.6562, 0.9039, 0.6363, 0.8777, 0.6427, 0.8835, 0.6608, 0.8777, 0.6427, 0.8524, 0.652, 0.8574, 0.6677, 0.2079, 0.6017, 0.2308, 0.6179, 0.2384, 0.6051, 0.2164, 0.5864, 0.2079, 0.6017, 0.2164, 0.5864, 0.1931, 0.5721, 0.1844, 0.5869, 0.2228, 0.6353, 0.2402, 0.648, 0.2468, 0.6318, 0.2308, 0.6179, 0.214, 0.6555, 0.2329, 0.665, 0.2402, 0.648, 0.2228, 0.6353, 0.1624, 0.6307, 0.1732, 0.6057, 0.1532, 0.5921, 0.1383, 0.6181, 0.1732, 0.6057, 0.1844, 0.5869, 0.1678, 0.5747, 0.1532, 0.5921, 0.8951, 0.7132, 0.9231, 0.7086, 0.9171, 0.6788, 0.8893, 0.6834, 0.8893, 0.6834, 0.9171, 0.6788, 0.9112, 0.6562, 0.8835, 0.6608, 0.8951, 0.7132, 0.8893, 0.6834, 0.8624, 0.6888, 0.867, 0.7191, 0.8893, 0.6834, 0.8835, 0.6608, 0.8574, 0.6677, 0.8624, 0.6888, 0.1896, 0.6434, 0.214, 0.6555, 0.2228, 0.6353, 0.1985, 0.6207, 0.1985, 0.6207, 0.2228, 0.6353, 0.2308, 0.6179, 0.2079, 0.6017, 0.1896, 0.6434, 0.1985, 0.6207, 0.1732, 0.6057, 0.1624, 0.6307, 0.1985, 0.6207, 0.2079, 0.6017, 0.1844, 0.5869, 0.1732, 0.6057, 0.2384, 0.6051, 0.2545, 0.6184, 0.2611, 0.6061, 0.2497, 0.5873, 0.1931, 0.5721, 0.1997, 0.5521, 0.1815, 0.5533, 0.1762, 0.5634, 0.8777, 0.6427, 0.9039, 0.6363, 0.8904, 0.5979, 0.8667, 0.609, 0.8777, 0.6427, 0.8667, 0.609, 0.8417, 0.621, 0.8524, 0.652, 0.2164, 0.5864, 0.2384, 0.6051, 0.2497, 0.5873, 0.2265, 0.5642, 0.2164, 0.5864, 0.2265, 0.5642, 0.1997, 0.5521, 0.1931, 0.5721, 0.2039, 0.7051, 0.2244, 0.7142, 0.2283, 0.6807, 0.2087, 0.6717, 0.2009, 0.7337, 0.2186, 0.7402, 0.2244, 0.7142, 0.2039, 0.7051, 0.2009, 0.7337, 0.1983, 0.7485, 0.2143, 0.7538, 0.2186, 0.7402, 0.132, 0.707, 0.1123, 0.6968, 0.1102, 0.711, 0.127, 0.7194, 0.132, 0.707, 0.1434, 0.6826, 0.1185, 0.6704, 0.1123, 0.6968, 0.1434, 0.6826, 0.1555, 0.65, 0.1291, 0.6385, 0.1185, 0.6704, 0.9061, 0.7827, 0.9322, 0.7737, 0.9293, 0.7493, 0.9017, 0.7559, 0.9061, 0.7827, 0.909, 0.8001, 0.934, 0.7891, 0.9322, 0.7737, 0.9017, 0.7559, 0.9293, 0.7493, 0.9258, 0.724, 0.8975, 0.7289, 0.9061, 0.7827, 0.8789, 0.7842, 0.8834, 0.7985, 0.909, 0.8001, 0.9061, 0.7827, 0.9017, 0.7559, 0.873, 0.7608, 0.8789, 0.7842, 0.9017, 0.7559, 0.8975, 0.7289, 0.8684, 0.7354, 0.873, 0.7608, 0.1758, 0.6903, 0.2039, 0.7051, 0.2087, 0.6717, 0.184, 0.6613, 0.1758, 0.6903, 0.184, 0.6613, 0.1555, 0.65, 0.1434, 0.6826, 0.1726, 0.7029, 0.1758, 0.6903, 0.1434, 0.6826, 0.1508, 0.7034, 0.1726, 0.7029, 0.1508, 0.7034, 0.1527, 0.706, 0.1722, 0.705, 0.1726, 0.7029, 0.1914, 0.7161, 0.2039, 0.7051, 0.1758, 0.6903, 0.1726, 0.7029, 0.1722, 0.705, 0.1893, 0.717, 0.1914, 0.7161, 0.1431, 0.7124, 0.132, 0.707, 0.127, 0.7194, 0.1376, 0.7241, 0.1431, 0.7124, 0.1508, 0.7034, 0.1434, 0.6826, 0.132, 0.707, 0.1431, 0.7124, 0.1464, 0.7148, 0.1527, 0.706, 0.1508, 0.7034, 0.1431, 0.7124, 0.1376, 0.7241, 0.1422, 0.7262, 0.1464, 0.7148, 0.1926, 0.7302, 0.2009, 0.7337, 0.2039, 0.7051, 0.1914, 0.7161, 0.1926, 0.7302, 0.1903, 0.7454, 0.1983, 0.7485, 0.2009, 0.7337, 0.1926, 0.7302, 0.1901, 0.7302, 0.1874, 0.7445, 0.1903, 0.7454, 0.1926, 0.7302, 0.1914, 0.7161, 0.1893, 0.717, 0.1901, 0.7302, 0.1322, 0.7402, 0.1376, 0.7241, 0.127, 0.7194, 0.1219, 0.7356, 0.1322, 0.7402, 0.1386, 0.7423, 0.1422, 0.7262, 0.1376, 0.7241, 0.1863, 0.7633, 0.1957, 0.767, 0.1983, 0.7485, 0.1903, 0.7454, 0.1863, 0.7633, 0.1903, 0.7454, 0.1874, 0.7445, 0.1822, 0.7618, 0.2912, 0.8421, 0.2534, 0.8489, 0.2618, 0.8591, 0.2908, 0.856, 0.2912, 0.8421, 0.2908, 0.856, 0.3223, 0.8624, 0.3314, 0.853, 0.2502, 0.876, 0.2605, 0.8777, 0.2618, 0.8591, 0.2534, 0.8489, 0.2502, 0.876, 0.257, 0.8955, 0.2641, 0.8877, 0.2605, 0.8777, 0.3335, 0.8798, 0.3233, 0.8807, 0.3184, 0.8897, 0.3248, 0.898, 0.3335, 0.8798, 0.3314, 0.853, 0.3223, 0.8624, 0.3233, 0.8807, 0.2907, 0.9221, 0.2904, 0.9076, 0.2641, 0.8877, 0.257, 0.8955, 0.2907, 0.9221, 0.3248, 0.898, 0.3184, 0.8897, 0.2904, 0.9076, 0.2906, 0.8817, 0.2605, 0.8777, 0.2641, 0.8975, 0.2904, 0.9076, 0.2906, 0.8817, 0.2908, 0.856, 0.2618, 0.8591, 0.2605, 0.8777, 0.2906, 0.8817, 0.3233, 0.8807, 0.3223, 0.8624, 0.2908, 0.856, 0.2906, 0.8817, 0.2904, 0.9076, 0.3184, 0.8995, 0.3233, 0.8807, 0.02744, 0.6229, 0.03551, 0.6088, 0.02325, 0.5995, 0.01745, 0.6156, 0.085, 0.672, 0.1011, 0.6816, 0.1072, 0.6637, 0.09097, 0.6535, 0.1176, 0.5809, 0.1349, 0.5952, 0.1436, 0.5805, 0.1265, 0.5676, 0.06984, 0.5539, 0.07912, 0.5385, 0.05833, 0.5277, 0.04789, 0.5451, 0.9558, 0.6651, 0.9866, 0.6566, 0.9814, 0.6401, 0.9509, 0.6487, 0.9558, 0.6651, 0.9509, 0.6487, 0.922, 0.6583, 0.9259, 0.6751, 0.09508, 0.5659, 0.1176, 0.5809, 0.1265, 0.5676, 0.1037, 0.5522, 0.09508, 0.5659, 0.1037, 0.5522, 0.07912, 0.5385, 0.06984, 0.5539, 0.1405, 0.5496, 0.1556, 0.5626, 0.1685, 0.5445, 0.1601, 0.5301, 0.1265, 0.5676, 0.1436, 0.5805, 0.1556, 0.5626, 0.1405, 0.5496, 0.07912, 0.5385, 0.09497, 0.5142, 0.07733, 0.498, 0.05833, 0.5277, 0.09497, 0.5142, 0.1192, 0.4853, 0.1012, 0.4697, 0.07733, 0.498, 0.9509, 0.6487, 0.9814, 0.6401, 0.9683, 0.6076, 0.9397, 0.6167, 0.9397, 0.6167, 0.9683, 0.6076, 0.9549, 0.5716, 0.9281, 0.5825, 0.9509, 0.6487, 0.9397, 0.6167, 0.9126, 0.6262, 0.922, 0.6583, 0.9397, 0.6167, 0.9281, 0.5825, 0.9017, 0.5932, 0.9126, 0.6262, 0.1037, 0.5522, 0.1265, 0.5676, 0.1405, 0.5496, 0.1183, 0.5327, 0.1183, 0.5327, 0.1405, 0.5496, 0.1601, 0.5301, 0.1429, 0.5073, 0.1037, 0.5522, 0.1183, 0.5327, 0.09497, 0.5142, 0.07912, 0.5385, 0.1183, 0.5327, 0.1429, 0.5073, 0.1192, 0.4853, 0.09497, 0.5142, 0.1601, 0.5301, 0.1685, 0.5445, 0.1789, 0.5421, 0.1872, 0.5237, 0.1192, 0.4853, 0.1499, 0.4504, 0.1295, 0.4362, 0.1012, 0.4697, 0.9281, 0.5825, 0.9549, 0.5716, 0.933, 0.5224, 0.9093, 0.5399, 0.9281, 0.5825, 0.9093, 0.5399, 0.8885, 0.5589, 0.9017, 0.5932, 0.1429, 0.5073, 0.1601, 0.5301, 0.1872, 0.5237, 0.1738, 0.4806, 0.1429, 0.5073, 0.1738, 0.4806, 0.1499, 0.4504, 0.1192, 0.4853, 0.1056, 0.608, 0.1231, 0.6247, 0.1349, 0.5952, 0.1176, 0.5809, 0.0964, 0.6368, 0.1128, 0.6498, 0.1231, 0.6247, 0.1056, 0.608, 0.0964, 0.6368, 0.09097, 0.6535, 0.1072, 0.6637, 0.1128, 0.6498, 0.04187, 0.598, 0.02581, 0.5891, 0.02325, 0.5995, 0.03551, 0.6088, 0.04187, 0.598, 0.05517, 0.5781, 0.03365, 0.5697, 0.02581, 0.5891, 0.05517, 0.5781, 0.06984, 0.5539, 0.04789, 0.5451, 0.03365, 0.5697, 0.9674, 0.722, 0.992, 0.712, 0.9895, 0.6859, 0.9617, 0.6943, 0.9674, 0.722, 0.971, 0.7391, 0.9935, 0.727, 0.992, 0.712, 0.9617, 0.6943, 0.9895, 0.6859, 0.9866, 0.6566, 0.9558, 0.6651, 0.9674, 0.722, 0.9429, 0.7257, 0.9498, 0.7396, 0.971, 0.7391, 0.9674, 0.722, 0.9617, 0.6943, 0.9335, 0.702, 0.9429, 0.7257, 0.9617, 0.6943, 0.9558, 0.6651, 0.9259, 0.6751, 0.9335, 0.702, 0.08323, 0.5873, 0.1056, 0.608, 0.1176, 0.5809, 0.09508, 0.5659, 0.08323, 0.5873, 0.09508, 0.5659, 0.06984, 0.5539, 0.05517, 0.5781, 0.07696, 0.5983, 0.08323, 0.5873, 0.05517, 0.5781, 0.05904, 0.5961, 0.07696, 0.5983, 0.05904, 0.5961, 0.05956, 0.5992, 0.07549, 0.6006, 0.07696, 0.5983, 0.08867, 0.6143, 0.1056, 0.608, 0.08323, 0.5873, 0.07696, 0.5983, 0.07549, 0.6006, 0.08544, 0.6154, 0.08867, 0.6143, 0.05041, 0.6041, 0.04187, 0.598, 0.03551, 0.6088, 0.04288, 0.6148, 0.05041, 0.6041, 0.05904, 0.5961, 0.05517, 0.5781, 0.04187, 0.598, 0.05041, 0.6041, 0.05174, 0.6067, 0.05956, 0.5992, 0.05904, 0.5961, 0.05041, 0.6041, 0.04288, 0.6148, 0.04486, 0.6168, 0.05174, 0.6067, 0.08645, 0.6308, 0.0964, 0.6368, 0.1056, 0.608, 0.08867, 0.6143, 0.08645, 0.6308, 0.08137, 0.6479, 0.09097, 0.6535, 0.0964, 0.6368, 0.08645, 0.6308, 0.08356, 0.6309, 0.07887, 0.6469, 0.08137, 0.6479, 0.08645, 0.6308, 0.08867, 0.6143, 0.08544, 0.6154, 0.08356, 0.6309, 0.03422, 0.6283, 0.04288, 0.6148, 0.03551, 0.6088, 0.02744, 0.6229, 0.03422, 0.6283, 0.0368, 0.6309, 0.04486, 0.6168, 0.04288, 0.6148, 0.07441, 0.6652, 0.085, 0.672, 0.09097, 0.6535, 0.08137, 0.6479, 0.07441, 0.6652, 0.08137, 0.6479, 0.07887, 0.6469, 0.0708, 0.6627, 0.2911, 0.842, 0.2526, 0.8483, 0.2615, 0.8589, 0.2908, 0.8562, 0.2911, 0.842, 0.2908, 0.8562, 0.3225, 0.8625, 0.3317, 0.8531, 0.2495, 0.8758, 0.2603, 0.8777, 0.2615, 0.8589, 0.2526, 0.8483, 0.2495, 0.8758, 0.2581, 0.8996, 0.2653, 0.8917, 0.2603, 0.8777, 0.3339, 0.8798, 0.3236, 0.8807, 0.3201, 0.8936, 0.3267, 0.9018, 0.3339, 0.8798, 0.3317, 0.8531, 0.3225, 0.8625, 0.3236, 0.8807, 0.2907, 0.9219, 0.2903, 0.9077, 0.2653, 0.8917, 0.2581, 0.8996, 0.2907, 0.9219, 0.3267, 0.9018, 0.3201, 0.8936, 0.2903, 0.9077, 0.2905, 0.8819, 0.2603, 0.8777, 0.2639, 0.8976, 0.2903, 0.9077, 0.2905, 0.8819, 0.2908, 0.8562, 0.2615, 0.8589, 0.2603, 0.8777, 0.2905, 0.8819, 0.3236, 0.8807, 0.3225, 0.8625, 0.2908, 0.8562, 0.2905, 0.8819, 0.2903, 0.9077, 0.3186, 0.8995, 0.3236, 0.8807, 0.2339, 0.3749, 0.2607, 0.3841, 0.2883, 0.2895, 0.2617, 0.289, 0.2339, 0.3749, 0.2116, 0.4262, 0.2356, 0.4483, 0.2607, 0.3841, 0.2617, 0.289, 0.2883, 0.2895, 0.3038, 0.1992, 0.2801, 0.197, 0.5764, 0.3246, 0.5704, 0.2162, 0.5062, 0.2086, 0.5086, 0.3157, 0.5764, 0.3246, 0.6544, 0.3465, 0.6369, 0.2218, 0.5704, 0.2162, 0.6251, 0.7185, 0.6425, 0.725, 0.6445, 0.7089, 0.6286, 0.7004, 0.6251, 0.7185, 0.6222, 0.7355, 0.6419, 0.7417, 0.6425, 0.725, 0.6251, 0.7185, 0.6092, 0.7117, 0.6094, 0.7344, 0.6222, 0.7355, 0.6251, 0.7185, 0.6286, 0.7004, 0.6116, 0.6911, 0.6092, 0.7117, 0.5926, 0.7045, 0.6092, 0.7117, 0.6116, 0.6911, 0.5935, 0.6816, 0.5926, 0.7045, 0.5928, 0.7245, 0.6094, 0.7344, 0.6092, 0.7117, 0.5926, 0.7045, 0.574, 0.6966, 0.5769, 0.721, 0.5928, 0.7245, 0.5926, 0.7045, 0.5935, 0.6816, 0.5696, 0.6679, 0.574, 0.6966, 0.5059, 0.6952, 0.5245, 0.6909, 0.528, 0.6643, 0.5049, 0.6727, 0.5059, 0.6952, 0.5062, 0.7186, 0.5237, 0.7166, 0.5245, 0.6909, 0.5059, 0.6952, 0.4843, 0.6977, 0.4838, 0.7195, 0.5062, 0.7186, 0.5059, 0.6952, 0.5049, 0.6727, 0.4842, 0.677, 0.4843, 0.6977, 0.593, 0.745, 0.5928, 0.7245, 0.5769, 0.721, 0.5797, 0.7453, 0.593, 0.745, 0.6068, 0.7472, 0.6094, 0.7344, 0.5928, 0.7245, 0.5055, 0.7548, 0.5062, 0.7186, 0.4838, 0.7195, 0.4829, 0.7554, 0.5055, 0.7548, 0.5267, 0.7536, 0.5237, 0.7166, 0.5062, 0.7186, 0.5493, 0.6306, 0.5252, 0.634, 0.528, 0.6643, 0.5484, 0.6543, 0.5509, 0.6075, 0.5236, 0.609, 0.5252, 0.634, 0.5493, 0.6306, 0.5493, 0.6306, 0.5484, 0.6543, 0.5696, 0.6679, 0.5738, 0.6355, 0.5509, 0.6075, 0.5493, 0.6306, 0.5738, 0.6355, 0.578, 0.611, 0.6358, 0.6709, 0.617, 0.6584, 0.6116, 0.6911, 0.6286, 0.7004, 0.6446, 0.6473, 0.6235, 0.6337, 0.617, 0.6584, 0.6358, 0.6709, 0.6358, 0.6709, 0.6286, 0.7004, 0.6445, 0.7089, 0.6527, 0.6875, 0.6446, 0.6473, 0.6358, 0.6709, 0.6527, 0.6875, 0.6644, 0.6644, 0.5987, 0.6486, 0.5738, 0.6355, 0.5696, 0.6679, 0.5935, 0.6816, 0.6044, 0.6242, 0.578, 0.611, 0.5738, 0.6355, 0.5987, 0.6486, 0.5987, 0.6486, 0.5935, 0.6816, 0.6116, 0.6911, 0.617, 0.6584, 0.6044, 0.6242, 0.5987, 0.6486, 0.617, 0.6584, 0.6235, 0.6337, 0.5022, 0.6425, 0.4823, 0.6475, 0.4842, 0.677, 0.5049, 0.6727, 0.4983, 0.617, 0.4774, 0.6206, 0.4823, 0.6475, 0.5022, 0.6425, 0.5022, 0.6425, 0.5049, 0.6727, 0.528, 0.6643, 0.5252, 0.634, 0.4983, 0.617, 0.5022, 0.6425, 0.5252, 0.634, 0.5236, 0.609, 0.4711, 0.456, 0.4534, 0.4913, 0.4593, 0.4972, 0.479, 0.4712, 0.4596, 0.4427, 0.448, 0.4995, 0.4534, 0.4913, 0.4711, 0.456, 0.4711, 0.456, 0.479, 0.4712, 0.5175, 0.4354, 0.5151, 0.4036, 0.4596, 0.4427, 0.4711, 0.456, 0.5151, 0.4036, 0.5086, 0.3157, 0.6993, 0.4957, 0.6465, 0.4272, 0.6352, 0.4524, 0.6826, 0.5075, 0.7201, 0.4859, 0.6544, 0.3465, 0.6465, 0.4272, 0.6993, 0.4957, 0.6993, 0.4957, 0.6826, 0.5075, 0.6998, 0.5442, 0.7192, 0.5426, 0.7201, 0.4859, 0.6993, 0.4957, 0.7192, 0.5426, 0.7542, 0.5699, 0.7191, 0.5721, 0.7192, 0.5426, 0.6998, 0.5442, 0.7036, 0.5703, 0.7358, 0.5897, 0.7542, 0.5699, 0.7192, 0.5426, 0.7191, 0.5721, 0.7191, 0.5721, 0.7036, 0.5703, 0.7052, 0.5917, 0.7125, 0.5917, 0.7358, 0.5897, 0.7191, 0.5721, 0.7125, 0.5917, 0.7187, 0.6022, 0.578, 0.3958, 0.5151, 0.4036, 0.5175, 0.4354, 0.5756, 0.4274, 0.5764, 0.3246, 0.5086, 0.3157, 0.5151, 0.4036, 0.578, 0.3958, 0.578, 0.3958, 0.5756, 0.4274, 0.6352, 0.4524, 0.6465, 0.4272, 0.5764, 0.3246, 0.578, 0.3958, 0.6465, 0.4272, 0.6544, 0.3465, 0.1998, 0.3557, 0.1813, 0.3504, 0.1643, 0.3873, 0.1827, 0.3986, 0.2339, 0.3749, 0.2617, 0.289, 0.2261, 0.2804, 0.1998, 0.3557, 0.1998, 0.3557, 0.2261, 0.2804, 0.2014, 0.2729, 0.1813, 0.3504, 0.2617, 0.289, 0.2801, 0.197, 0.2481, 0.1937, 0.2261, 0.2804, 0.2261, 0.2804, 0.2481, 0.1937, 0.216, 0.188, 0.2014, 0.2729, 0.8401, 0.4124, 0.7808, 0.3133, 0.7567, 0.3185, 0.8141, 0.4311, 0.8401, 0.4124, 0.8604, 0.3927, 0.8033, 0.3114, 0.7808, 0.3133, 0.8401, 0.4124, 0.8141, 0.4311, 0.8513, 0.5022, 0.8723, 0.4757, 0.8401, 0.4124, 0.8723, 0.4757, 0.8926, 0.452, 0.8604, 0.3927, 0.7808, 0.3133, 0.7536, 0.2218, 0.728, 0.2225, 0.7567, 0.3185, 0.7808, 0.3133, 0.8033, 0.3114, 0.7807, 0.2177, 0.7536, 0.2218, 0.7538, 0.481, 0.7825, 0.5646, 0.8044, 0.5488, 0.7716, 0.4732, 0.7538, 0.481, 0.7201, 0.4859, 0.7542, 0.5699, 0.7825, 0.5646, 0.7538, 0.481, 0.7716, 0.4732, 0.711, 0.3421, 0.6934, 0.3413, 0.7538, 0.481, 0.6934, 0.3413, 0.6544, 0.3465, 0.7201, 0.4859, 0.6934, 0.3413, 0.711, 0.3421, 0.6829, 0.2294, 0.6654, 0.2252, 0.6934, 0.3413, 0.6654, 0.2252, 0.6369, 0.2218, 0.6544, 0.3465, 0.7892, 0.4535, 0.7716, 0.4732, 0.8044, 0.5488, 0.8308, 0.5244, 0.7892, 0.4535, 0.8308, 0.5244, 0.8513, 0.5022, 0.8141, 0.4311, 0.7892, 0.4535, 0.8141, 0.4311, 0.7567, 0.3185, 0.7319, 0.3343, 0.7892, 0.4535, 0.7319, 0.3343, 0.711, 0.3421, 0.7716, 0.4732, 0.7319, 0.3343, 0.7567, 0.3185, 0.728, 0.2225, 0.7051, 0.2277, 0.7319, 0.3343, 0.7051, 0.2277, 0.6829, 0.2294, 0.711, 0.3421, 0.2869, 0.3954, 0.2638, 0.4664, 0.2953, 0.4799, 0.3156, 0.4048, 0.2869, 0.3954, 0.2607, 0.3841, 0.2356, 0.4483, 0.2638, 0.4664, 0.2869, 0.3954, 0.3156, 0.4048, 0.345, 0.2949, 0.3154, 0.2928, 0.2869, 0.3954, 0.3154, 0.2928, 0.2883, 0.2895, 0.2607, 0.3841, 0.3154, 0.2928, 0.345, 0.2949, 0.356, 0.2029, 0.3292, 0.202, 0.3154, 0.2928, 0.3292, 0.202, 0.3038, 0.1992, 0.2883, 0.2895, 0.3481, 0.415, 0.3309, 0.491, 0.3665, 0.4921, 0.3812, 0.4201, 0.3481, 0.415, 0.3156, 0.4048, 0.2953, 0.4799, 0.3309, 0.491, 0.3481, 0.415, 0.3812, 0.4201, 0.411, 0.3006, 0.3756, 0.2985, 0.3481, 0.415, 0.3756, 0.2985, 0.345, 0.2949, 0.3156, 0.4048, 0.3756, 0.2985, 0.411, 0.3006, 0.4208, 0.2016, 0.3858, 0.2032, 0.3756, 0.2985, 0.3858, 0.2032, 0.356, 0.2029, 0.345, 0.2949, 0.4429, 0.4326, 0.4596, 0.4427, 0.5086, 0.3157, 0.4779, 0.3044, 0.4429, 0.4326, 0.4309, 0.4916, 0.448, 0.4995, 0.4596, 0.4427, 0.4779, 0.3044, 0.5086, 0.3157, 0.5062, 0.2086, 0.4802, 0.2054, 0.4096, 0.424, 0.4403, 0.3016, 0.411, 0.3006, 0.3812, 0.4201, 0.4096, 0.424, 0.4429, 0.4326, 0.4779, 0.3044, 0.4403, 0.3016, 0.4096, 0.424, 0.3812, 0.4201, 0.3665, 0.4921, 0.3974, 0.4901, 0.4096, 0.424, 0.3974, 0.4901, 0.4309, 0.4916, 0.4429, 0.4326, 0.4403, 0.3016, 0.447, 0.1997, 0.4208, 0.2016, 0.411, 0.3006, 0.4403, 0.3016, 0.4779, 0.3044, 0.4802, 0.2054, 0.447, 0.1997, 0.1933, 0.4609, 0.213, 0.4975, 0.2356, 0.4483, 0.2116, 0.4262, 0.1933, 0.4609, 0.1738, 0.4806, 0.1872, 0.5237, 0.213, 0.4975, 0.7439, 0.6116, 0.7198, 0.6193, 0.7193, 0.6309, 0.7459, 0.6231, 0.7439, 0.6116, 0.7358, 0.5897, 0.7187, 0.6022, 0.7198, 0.6193, 0.7439, 0.6116, 0.7715, 0.6064, 0.7542, 0.5699, 0.7358, 0.5897, 0.7439, 0.6116, 0.7459, 0.6231, 0.7745, 0.6206, 0.7715, 0.6064, 0.1933, 0.4609, 0.166, 0.4279, 0.1499, 0.4504, 0.1738, 0.4806, 0.1933, 0.4609, 0.2116, 0.4262, 0.1827, 0.3986, 0.166, 0.4279, 0.166, 0.4279, 0.1465, 0.413, 0.1295, 0.4362, 0.1499, 0.4504, 0.166, 0.4279, 0.1827, 0.3986, 0.1643, 0.3873, 0.1465, 0.413, 0.8916, 0.513, 0.8718, 0.5396, 0.8885, 0.5589, 0.9093, 0.5399, 0.8916, 0.513, 0.8723, 0.4757, 0.8513, 0.5022, 0.8718, 0.5396, 0.8916, 0.513, 0.9155, 0.4925, 0.8926, 0.452, 0.8723, 0.4757, 0.8916, 0.513, 0.9093, 0.5399, 0.933, 0.5224, 0.9155, 0.4925, 0.7952, 0.5948, 0.8185, 0.5774, 0.8044, 0.5488, 0.7825, 0.5646, 0.7952, 0.5948, 0.7997, 0.6099, 0.8258, 0.5929, 0.8185, 0.5774, 0.7952, 0.5948, 0.7715, 0.6064, 0.7745, 0.6206, 0.7997, 0.6099, 0.7952, 0.5948, 0.7825, 0.5646, 0.7542, 0.5699, 0.7715, 0.6064, 0.8492, 0.5604, 0.8718, 0.5396, 0.8513, 0.5022, 0.8308, 0.5244, 0.8492, 0.5604, 0.8185, 0.5774, 0.8258, 0.5929, 0.8555, 0.5777, 0.8492, 0.5604, 0.8308, 0.5244, 0.8044, 0.5488, 0.8185, 0.5774, 0.2476, 0.5164, 0.2843, 0.5298, 0.2953, 0.4799, 0.2638, 0.4664, 0.2476, 0.5164, 0.2404, 0.534, 0.2751, 0.5623, 0.2843, 0.5298, 0.2476, 0.5164, 0.213, 0.4975, 0.1872, 0.5237, 0.2404, 0.534, 0.2476, 0.5164, 0.2638, 0.4664, 0.2356, 0.4483, 0.213, 0.4975, 0.3227, 0.5411, 0.3626, 0.5393, 0.3665, 0.4921, 0.3309, 0.491, 0.3227, 0.5411, 0.3201, 0.5596, 0.3647, 0.5704, 0.3626, 0.5393, 0.3227, 0.5411, 0.2843, 0.5298, 0.2751, 0.5623, 0.3201, 0.5596, 0.3227, 0.5411, 0.3309, 0.491, 0.2953, 0.4799, 0.2843, 0.5298, 0.4325, 0.522, 0.4525, 0.5166, 0.448, 0.4995, 0.4309, 0.4916, 0.4325, 0.522, 0.4343, 0.5361, 0.4542, 0.5291, 0.4525, 0.5166, 0.3975, 0.5319, 0.3626, 0.5393, 0.3647, 0.5704, 0.4003, 0.5478, 0.3975, 0.5319, 0.3974, 0.4901, 0.3665, 0.4921, 0.3626, 0.5393, 0.3975, 0.5319, 0.4325, 0.522, 0.4309, 0.4916, 0.3974, 0.4901, 0.3975, 0.5319, 0.4003, 0.5478, 0.4343, 0.5361, 0.4325, 0.522, 0.529, 0.6918, 0.5245, 0.6909, 0.5237, 0.7166, 0.5284, 0.7171, 0.529, 0.6918, 0.5329, 0.6715, 0.528, 0.6643, 0.5245, 0.6909, 0.5755, 0.7465, 0.5797, 0.7453, 0.5769, 0.721, 0.5726, 0.7219, 0.5343, 0.7537, 0.5284, 0.7171, 0.5237, 0.7166, 0.5267, 0.7536, 0.5694, 0.6974, 0.574, 0.6966, 0.5696, 0.6679, 0.5644, 0.675, 0.5694, 0.6974, 0.5726, 0.7219, 0.5769, 0.721, 0.574, 0.6966, 0.5481, 0.6617, 0.5484, 0.6543, 0.528, 0.6643, 0.5329, 0.6715, 0.5481, 0.6617, 0.5644, 0.675, 0.5696, 0.6679, 0.5484, 0.6543, 0.2904, 0.8816, 0.2606, 0.8777, 0.2641, 0.8976, 0.2902, 0.9075, 0.2904, 0.8816, 0.2909, 0.8559, 0.2618, 0.859, 0.2606, 0.8777, 0.2904, 0.8816, 0.3234, 0.8802, 0.3223, 0.862, 0.2909, 0.8559, 0.2904, 0.8816, 0.2902, 0.9075, 0.3185, 0.8992, 0.3234, 0.8802, 0.2502, 0.8763, 0.2606, 0.8777, 0.2618, 0.859, 0.2533, 0.8488, 0.2502, 0.8763, 0.2571, 0.9058, 0.2641, 0.8976, 0.2606, 0.8777, 0.2907, 0.9224, 0.3254, 0.9074, 0.3185, 0.8992, 0.2902, 0.9075, 0.2907, 0.9224, 0.2902, 0.9075, 0.2641, 0.8976, 0.2571, 0.9058, 0.3339, 0.8793, 0.3234, 0.8802, 0.3185, 0.8992, 0.3254, 0.9074, 0.3339, 0.8793, 0.3316, 0.8526, 0.3223, 0.862, 0.3234, 0.8802, 0.2914, 0.842, 0.2533, 0.8488, 0.2618, 0.859, 0.2909, 0.8559, 0.2914, 0.842, 0.2909, 0.8559, 0.3223, 0.862, 0.3316, 0.8526, 0.4944, 0.5951, 0.4983, 0.617, 0.5236, 0.609, 0.5222, 0.5875, 0.4944, 0.5951, 0.4717, 0.5995, 0.4774, 0.6206, 0.4983, 0.617, 0.6092, 0.6102, 0.6044, 0.6242, 0.6235, 0.6337, 0.6291, 0.6206, 0.6092, 0.6102, 0.5819, 0.5941, 0.578, 0.611, 0.6044, 0.6242, 0.651, 0.6331, 0.6446, 0.6473, 0.6644, 0.6644, 0.6707, 0.6465, 0.651, 0.6331, 0.6291, 0.6206, 0.6235, 0.6337, 0.6446, 0.6473, 0.5524, 0.5883, 0.5509, 0.6075, 0.578, 0.611, 0.5819, 0.5941, 0.5524, 0.5883, 0.5222, 0.5875, 0.5236, 0.609, 0.5509, 0.6075, 0.479, 0.4712, 0.4848, 0.4918, 0.5192, 0.466, 0.5175, 0.4354, 0.4848, 0.4918, 0.4911, 0.5396, 0.5219, 0.5252, 0.5192, 0.466, 0.479, 0.4712, 0.4593, 0.4972, 0.4627, 0.5113, 0.4848, 0.4918, 0.4848, 0.4918, 0.4627, 0.5113, 0.4685, 0.5495, 0.4911, 0.5396, 0.6826, 0.5075, 0.6613, 0.5263, 0.6784, 0.5538, 0.6998, 0.5442, 0.6613, 0.5263, 0.6315, 0.5634, 0.65, 0.58, 0.6784, 0.5538, 0.6826, 0.5075, 0.6352, 0.4524, 0.6182, 0.4857, 0.6613, 0.5263, 0.6613, 0.5263, 0.6182, 0.4857, 0.5991, 0.539, 0.6315, 0.5634, 0.7036, 0.5703, 0.6879, 0.5763, 0.6969, 0.5993, 0.7052, 0.5917, 0.6879, 0.5763, 0.6684, 0.5995, 0.6838, 0.6198, 0.6969, 0.5993, 0.7036, 0.5703, 0.6998, 0.5442, 0.6784, 0.5538, 0.6879, 0.5763, 0.6879, 0.5763, 0.6784, 0.5538, 0.65, 0.58, 0.6684, 0.5995, 0.5756, 0.4274, 0.5691, 0.4642, 0.6182, 0.4857, 0.6352, 0.4524, 0.5691, 0.4642, 0.5599, 0.5284, 0.5991, 0.539, 0.6182, 0.4857, 0.5756, 0.4274, 0.5175, 0.4354, 0.5192, 0.466, 0.5691, 0.4642, 0.5691, 0.4642, 0.5192, 0.466, 0.5219, 0.5252, 0.5599, 0.5284, 0.4911, 0.5396, 0.4944, 0.5951, 0.5222, 0.5875, 0.5219, 0.5252, 0.4911, 0.5396, 0.4685, 0.5495, 0.4717, 0.5995, 0.4944, 0.5951, 0.6315, 0.5634, 0.6092, 0.6102, 0.6291, 0.6206, 0.65, 0.58, 0.6315, 0.5634, 0.5991, 0.539, 0.5819, 0.5941, 0.6092, 0.6102, 0.6684, 0.5995, 0.651, 0.6331, 0.6707, 0.6465, 0.6838, 0.6198, 0.6684, 0.5995, 0.65, 0.58, 0.6291, 0.6206, 0.651, 0.6331, 0.5599, 0.5284, 0.5524, 0.5883, 0.5819, 0.5941, 0.5991, 0.539, 0.5599, 0.5284, 0.5219, 0.5252, 0.5222, 0.5875, 0.5524, 0.5883, 0.447, 0.1997, 0.4802, 0.2054, 0.4894, 0.01698, 0.4583, 0.004561, 0.447, 0.1997, 0.4583, 0.004561, 0.4322, 0.001587, 0.4208, 0.2016, 0.4802, 0.2054, 0.5062, 0.2086, 0.5125, 0.02146, 0.4894, 0.01698, 0.3858, 0.2032, 0.3977, 0.0001188, 0.3652, -0.0001052, 0.356, 0.2029, 0.3858, 0.2032, 0.4208, 0.2016, 0.4322, 0.001587, 0.3977, 0.0001188, 0.3292, 0.202, 0.356, 0.2029, 0.3652, -0.0001052, 0.336, 0.001346, 0.3292, 0.202, 0.336, 0.001346, 0.3068, 0.004068, 0.3038, 0.1992, 0.7051, 0.2277, 0.7126, 0.009806, 0.6866, 0.01122, 0.6829, 0.2294, 0.7051, 0.2277, 0.728, 0.2225, 0.7409, 0.01089, 0.7126, 0.009806, 0.6654, 0.2252, 0.6829, 0.2294, 0.6866, 0.01122, 0.667, 0.01075, 0.6654, 0.2252, 0.667, 0.01075, 0.6369, 0.00621, 0.6369, 0.2218, 0.7536, 0.2218, 0.7807, 0.2177, 0.8041, 0.02566, 0.7715, 0.01861, 0.7536, 0.2218, 0.7715, 0.01861, 0.7409, 0.01089, 0.728, 0.2225, 0.2481, 0.1937, 0.2364, 0.01685, 0.2, 0.02706, 0.216, 0.188, 0.2801, 0.197, 0.2754, 0.00767, 0.2364, 0.01685, 0.2481, 0.1937, 0.5704, 0.2162, 0.6369, 0.2218, 0.6369, 0.00621, 0.5743, 0.01095, 0.5704, 0.2162, 0.5743, 0.01095, 0.5125, 0.02146, 0.5062, 0.2086, 0.2801, 0.197, 0.3038, 0.1992, 0.3068, 0.004068, 0.2754, 0.00767, 0.4343, 0.5361, 0.4371, 0.5571, 0.4564, 0.5499, 0.4542, 0.5291, 0.3647, 0.5704, 0.3695, 0.6004, 0.3734, 0.6025, 0.3811, 0.5823, 0.7459, 0.6231, 0.7462, 0.6393, 0.7716, 0.6379, 0.7745, 0.6206, 0.7459, 0.6231, 0.7193, 0.6309, 0.7185, 0.6419, 0.7462, 0.6393, 0.4003, 0.5478, 0.4064, 0.5664, 0.4371, 0.5571, 0.4343, 0.5361, 0.3647, 0.5704, 0.3504, 0.5976, 0.3701, 0.6112, 0.3695, 0.6004, 0.2751, 0.5623, 0.2654, 0.5941, 0.2643, 0.6017, 0.2819, 0.5889, 0.7997, 0.6099, 0.8052, 0.6267, 0.8293, 0.6143, 0.8258, 0.5929, 0.7997, 0.6099, 0.7745, 0.6206, 0.7821, 0.6352, 0.8052, 0.6267, 0.3201, 0.5596, 0.3155, 0.5883, 0.3504, 0.5976, 0.3647, 0.5704, 0.3201, 0.5596, 0.2751, 0.5623, 0.2819, 0.5889, 0.3155, 0.5883, 0.2751, 0.5623, 0.2601, 0.5738, 0.2635, 0.5995, 0.2654, 0.5941, 0.2497, 0.5873, 0.2611, 0.6061, 0.2635, 0.5995, 0.2601, 0.5738, 0.1997, 0.5521, 0.1993, 0.5407, 0.1816, 0.5484, 0.1815, 0.5533, 0.1872, 0.5237, 0.1789, 0.5421, 0.1816, 0.5484, 0.1993, 0.5407, 0.8667, 0.609, 0.8904, 0.5979, 0.8855, 0.5769, 0.8609, 0.5928, 0.8667, 0.609, 0.8609, 0.5928, 0.8336, 0.605, 0.8417, 0.621, 0.8555, 0.5777, 0.8258, 0.5929, 0.8336, 0.605, 0.8609, 0.5928, 0.2265, 0.5642, 0.2497, 0.5873, 0.2601, 0.5738, 0.2335, 0.5491, 0.2404, 0.534, 0.2335, 0.5491, 0.2601, 0.5738, 0.2751, 0.5623, 0.2265, 0.5642, 0.2335, 0.5491, 0.1993, 0.5407, 0.1997, 0.5521, 0.2404, 0.534, 0.1872, 0.5237, 0.1993, 0.5407, 0.2335, 0.5491, 0.4003, 0.5478, 0.3647, 0.5704, 0.3811, 0.5823, 0.4064, 0.5664, 0.2339, 0.3749, 0.1998, 0.3557, 0.1827, 0.3986, 0.2116, 0.4262, 0.8555, 0.5777, 0.8885, 0.5589, 0.8718, 0.5396, 0.8492, 0.5604, 0.8885, 0.5589, 0.8555, 0.5777, 0.8609, 0.5928, 0.8855, 0.5769])
me_cube_000.materials.append(mat_material_004)
me_cube_000.use_remesh_preserve_volume = False
me_cube_000.use_remesh_preserve_attributes = False
me_cube_000.use_mirror_vertex_groups = False
me_cube_000.use_paint_bone_selection = False
me_cube_000.use_paint_mask = True
me_cube_000.update()
arm_armature_002 = bpy.data.armatures.new('Armature.002')  # bones are not reproduced

# ---- objects
ob_armature = bpy.data.objects.new('Armature', arm_armature_002)
ob_cube_000 = bpy.data.objects.new('Cube.000', me_cube_000)

# ---- transforms, parenting, visibility, modifiers, constraints
ob_armature.location = (0.02812, 0.7706, 0.03046)
ob_armature.lineart.crease_threshold = 0.0
ob_cube_000.parent = ob_armature
ob_cube_000.matrix_parent_inverse = Matrix(((-1.0, 8.742e-08, 3.258e-07, -0.03195), (-8.742e-08, -1.0, 0.0, -0.7533), (3.258e-07, -2.849e-14, 1.0, -0.02488), (0.0, 0.0, 0.0, 1.0)))
ob_cube_000.location = (0.0, 0.0, 0.0)
ob_cube_000.rotation_euler = (6.478e-22, -3.258e-07, 3.142)
ob_cube_000.lineart.crease_threshold = 0.0
_vg = ob_cube_000.vertex_groups.new(name='thumb.01.R')
for _i, _w in zip([0, 1, 2, 3, 4, 5, 6, 7, 8, 9, 10, 11, 12, 15, 16, 64, 65, 66, 67, 68, 69, 71, 72, 74, 79, 80, 82, 83, 84, 85, 86, 87, 89, 91, 92, 93, 94, 95, 97, 101, 103, 104, 105, 106, 107, 108, 110, 111, 112, 116, 117, 118, 124, 239, 240, 245, 246, 247, 248, 260, 261, 262, 263, 264, 265, 266, 267, 268, 269, 276, 278, 279, 280, 282, 290, 291, 295, 301, 310, 311, 312, 313, 314, 315, 316, 317, 318, 319, 320, 321, 322, 323, 326, 327, 328, 329, 330, 331, 332, 333, 338, 341, 342, 349, 350, 351, 352, 353, 354, 358, 359, 362, 363, 365, 366, 367, 368, 369, 370, 371, 372, 452, 457, 458, 459, 465, 466, 467, 472, 473, 474, 475, 476, 479, 481, 503, 504, 505, 506, 507, 508, 509, 510, 512, 516, 517, 520, 523, 524, 525], [0.0, 0.0, 0.0, 0.0, 0.0, 0.0, 0.0, 0.0, 0.0, 0.0, 0.0, 0.0, 0.0, 0.0, 0.0, 0.008153, 6.844e-09, 3.724e-07, 0.5086, 0.708, 0.2828, 0.07619, 0.02861, 6.634e-05, 0.0, 0.0, 0.01011, 0.5411, 0.7871, 0.7752, 1.0, 0.1583, 0.0002923, 0.03839, 0.0, 0.0, 0.0, 0.0, 0.0, 0.0, 0.0, 0.0, 0.0, 0.0, 0.0, 0.0, 0.0, 0.0, 0.0, 0.0, 0.0, 0.0, 0.0, 0.9287, 1.0, 0.3212, 0.03921, 0.0003857, 0.01355, 5.475e-08, 0.02657, 1.49e-06, 4.966e-07, 0.01361, 0.7281, 0.6237, 0.4315, 0.5397, 2.19e-07, 2.737e-08, 2.54e-05, 0.3305, 0.1336, 0.03913, 0.0, 0.0, 0.0, 0.0, 0.001655, 0.1216, 0.03902, 1.0, 1.0, 0.9577, 0.9579, 0.4864, 0.1346, 0.5907, 0.5711, 0.531, 0.6132, 0.03873, 0.02843, 8.211e-08, 0.001737, 0.01143, 0.3235, 0.3428, 0.3004, 0.1669, 0.09077, 0.573, 0.0005307, 0.0, 0.0, 0.0, 0.0, 0.0, 0.0, 0.0, 0.0, 0.0, 0.0, 0.0, 0.0, 0.0, 0.0, 0.0, 0.0, 0.0, 0.0, 0.0002032, 0.2534, 0.4399, 1.0, 0.006622, 0.04671, 0.003084, 0.0244, 0.02161, 1.0, 0.7184, 0.6657, 0.0, 0.0, 0.01288, 0.0801, 0.1003, 0.02805, 0.8316, 0.404, 1.0, 0.3342, 6.569e-07, 0.008023, 0.0, 0.02896, 0.0, 0.0, 0.0]): _vg.add([_i], _w, 'REPLACE')
_vg = ob_cube_000.vertex_groups.new(name='thumb.02.R')
for _i, _w in zip([64, 65, 66, 67, 68, 69, 71, 72, 82, 83, 84, 85, 86, 87, 89, 91, 239, 240, 245, 246, 247, 248, 259, 260, 261, 262, 263, 264, 265, 266, 267, 268, 279, 280, 282, 283, 284, 310, 311, 312, 313, 314, 315, 316, 317, 318, 319, 320, 321, 322, 323, 326, 328, 329, 330, 331, 332, 338, 341, 457, 458, 459, 465, 466, 467, 472, 473, 474, 475, 476, 483, 488, 489, 492, 503, 504, 505, 506, 507, 508, 509, 510, 516], [0.8815, 0.3945, 0.2044, 0.08454, 0.01095, 0.004421, 0.009531, 0.0009386, 0.8476, 0.2204, 0.4176, 0.9079, 0.4354, 0.9953, 2.671e-06, 2.078e-05, 0.2073, 0.07895, 0.002815, 0.8289, 0.4365, 0.4437, 0.3779, 0.3752, 0.4034, 0.1325, 0.4136, 0.3821, 0.05867, 0.0945, 0.3011, 0.1568, 0.0008611, 0.0003151, 1.721e-09, 2.578e-05, 0.001215, 0.7725, 0.9839, 1.0, 0.1307, 0.4373, 0.391, 0.5347, 0.5289, 0.9965, 1.0, 1.0, 0.9973, 1.0, 0.001863, 0.0009896, 3.946e-08, 0.0004817, 0.004665, 0.0, 0.03722, 4.231e-08, 0.009716, 0.01123, 0.3518, 0.1205, 0.8751, 0.6907, 0.876, 0.9829, 0.2848, 0.03302, 0.06888, 0.04477, 0.004261, 5.051e-06, 2.02e-05, 0.003885, 0.8411, 1.0, 0.9354, 1.0, 0.7957, 0.5986, 0.4773, 0.989, 3.157e-07]): _vg.add([_i], _w, 'REPLACE')
_vg = ob_cube_000.vertex_groups.new(name='thumb.03.R')
for _i, _w in zip([61, 62, 63, 64, 65, 66, 67, 79, 80, 81, 82, 83, 84, 85, 86, 87, 92, 94, 240, 241, 242, 243, 246, 247, 248, 249, 250, 251, 252, 253, 254, 255, 256, 259, 260, 261, 262, 263, 264, 266, 267, 268, 302, 303, 304, 305, 306, 307, 308, 309, 310, 311, 312, 314, 316, 317, 318, 319, 320, 321, 322, 330, 332, 353, 453, 454, 458, 459, 460, 461, 462, 463, 465, 466, 467, 468, 469, 470, 471, 472, 473, 481, 495, 496, 497, 498, 499, 500, 501, 502, 503, 504, 505, 506, 507, 509, 510], [1.0, 1.0, 1.0, 0.5162, 1.0, 0.8364, 3.44e-07, 3.278e-05, 5.463e-06, 1.0, 0.1114, 0.0003353, 0.000769, 0.004118, 0.0004547, 0.008145, 2.049e-05, 9.56e-06, 1.66e-08, 1.0, 1.0, 1.0, 0.5119, 0.4498, 0.3253, 1.0, 1.0, 1.0, 1.0, 1.0, 1.0, 1.0, 1.0, 1.0, 1.0, 0.6621, 0.7165, 0.4086, 0.9155, 7.176e-05, 0.0004512, 0.0001128, 1.0, 1.0, 1.0, 1.0, 1.0, 1.0, 1.0, 1.0, 0.08506, 0.2928, 0.2716, 0.0002496, 0.000182, 3.951e-05, 0.02899, 0.04524, 0.04117, 0.09732, 0.04743, 8.599e-08, 6.879e-07, 3.414e-06, 1.0, 1.0, 0.001341, 1.328e-07, 1.0, 1.0, 1.0, 1.0, 0.4978, 0.4462, 0.5427, 1.0, 1.0, 1.0, 1.0, 0.01107, 0.6452, 5.736e-05, 1.0, 1.0, 1.0, 1.0, 1.0, 1.0, 1.0, 1.0, 0.09939, 0.2658, 0.3461, 0.309, 0.0004295, 0.000316, 0.1055]): _vg.add([_i], _w, 'REPLACE')
_vg = ob_cube_000.vertex_groups.new(name='finger_index.01.R')
for _i, _w in zip([1, 2, 3, 4, 8, 9, 20, 46, 67, 71, 74, 75, 76, 77, 78, 79, 80, 83, 84, 85, 87, 91, 92, 93, 94, 95, 96, 97, 98, 99, 100, 110, 139, 146, 147, 148, 149, 179, 185, 186, 187, 188, 189, 209, 222, 223, 224, 239, 265, 266, 267, 268, 275, 279, 281, 290, 291, 292, 293, 294, 295, 296, 297, 298, 299, 300, 301, 315, 316, 317, 318, 330, 331, 332, 333, 338, 341, 342, 344, 345, 346, 347, 348, 349, 350, 351, 352, 353, 354, 355, 356, 359, 360, 366, 367, 368, 393, 396, 415, 416, 419, 433, 434, 437, 438, 440, 458, 472, 475, 478, 479, 481, 507, 508, 517, 520, 521, 522, 523, 524, 525, 526, 527], [0.25, 0.25, 0.25, 0.25, 1.0, 1.0, 0.0, 0.0, 0.0008081, 0.0001298, 0.002704, 0.0, 0.0, 0.02277, 0.0, 0.9274, 0.8781, 1.499e-06, 0.003639, 0.001113, 4.814e-08, 0.01616, 1.0, 0.8902, 0.9223, 0.0, 0.0, 0.016, 0.0, 0.0, 0.0, 1.0, 0.0, 0.0, 0.0, 0.0, 0.0, 0.0, 0.0, 0.0, 0.0, 0.0, 0.0, 0.0, 0.0, 0.0, 0.0, 0.0001231, 0.0007808, 0.005521, 0.0003665, 9.163e-05, 0.0, 0.02798, 0.0, 0.5162, 0.5565, 0.0, 0.0, 0.0, 0.9287, 0.1813, 0.0, 0.0, 0.0, 0.0, 0.06452, 0.0004923, 3.511e-06, 1.351e-06, 4.55e-05, 0.1946, 0.3974, 0.07783, 0.3905, 0.03515, 0.02851, 0.02163, 0.0201, 0.0, 0.0, 0.0, 0.0, 0.2443, 1.0, 0.0, 0.5543, 1.0, 0.9984, 0.0, 0.0, 0.6191, 0.25, 0.3905, 1.0, 1.0, 0.0, 0.0, 0.0, 0.0, 0.0, 0.0, 0.0, 0.0, 0.0, 0.0, 5.995e-06, 1.926e-07, 0.003123, 0.0, 0.05256, 1.0, 1.404e-05, 5.405e-06, 0.537, 0.4102, 0.0, 0.0, 0.9936, 0.99, 1.0, 0.0, 0.0]): _vg.add([_i], _w, 'REPLACE')
_vg = ob_cube_000.vertex_groups.new(name='finger_index.02.R')
for _i, _w in zip([0, 1, 2, 3, 4, 5, 6, 7, 8, 9, 103, 106, 107, 108, 109, 110, 359, 360, 361, 362, 363, 364, 365, 366, 367, 368, 369, 370, 371, 372], [0.25, 0.9448, 0.9503, 0.8037, 1.0, 1.0, 1.0, 1.0, 0.6008, 0.1537, 0.25, 0.2494, 0.0, 1.0, 1.0, 0.75, 0.7791, 0.801, 0.05064, 0.25, 0.2176, 1.0, 1.0, 0.08716, 0.153, 0.5843, 1.0, 1.0, 1.0, 1.0]): _vg.add([_i], _w, 'REPLACE')
_vg = ob_cube_000.vertex_groups.new(name='finger_index.03.R')
for _i, _w in zip([0, 5, 6, 10, 11, 12, 13, 14, 15, 16, 101, 102, 103, 104, 105, 106, 107, 108, 111, 112, 113, 114, 115, 116, 117, 118, 119, 120, 121, 122, 123, 124, 125, 126, 127, 128, 129, 130, 131, 357, 358, 361, 362, 363, 364, 365, 369, 373, 374, 375, 376, 377, 378, 379, 380], [1.0, 0.75, 0.75, 1.0, 1.0, 1.0, 1.0, 1.0, 1.0, 1.0, 1.0, 1.0, 1.0, 1.0, 1.0, 1.0, 1.0, 0.0, 1.0, 1.0, 1.0, 1.0, 1.0, 1.0, 1.0, 1.0, 1.0, 1.0, 1.0, 1.0, 1.0, 1.0, 1.0, 1.0, 1.0, 1.0, 1.0, 1.0, 1.0, 1.0, 1.0, 0.9841, 1.0, 0.01297, 0.0, 0.75, 0.0655, 1.0, 1.0, 1.0, 1.0, 1.0, 1.0, 1.0, 1.0]): _vg.add([_i], _w, 'REPLACE')
_vg = ob_cube_000.vertex_groups.new(name='finger_middle.01.R')
for _i, _w in zip([1, 2, 3, 4, 6, 7, 8, 9, 18, 20, 46, 67, 71, 73, 74, 75, 76, 77, 78, 79, 80, 91, 92, 93, 94, 95, 96, 97, 98, 99, 100, 103, 104, 105, 106, 108, 109, 110, 116, 117, 133, 134, 137, 138, 139, 142, 144, 145, 146, 147, 148, 149, 179, 185, 186, 187, 188, 189, 209, 222, 223, 224, 257, 266, 267, 268, 275, 281, 290, 291, 292, 293, 294, 295, 296, 297, 298, 299, 300, 301, 330, 331, 332, 333, 334, 336, 337, 338, 339, 342, 344, 345, 346, 347, 348, 349, 350, 351, 352, 353, 354, 355, 356, 360, 361, 364, 366, 367, 368, 371, 386, 388, 392, 393, 395, 396, 415, 416, 419, 433, 434, 437, 438, 440, 477, 478, 479, 481, 517, 519, 520, 521, 522, 523, 524, 525, 526, 527], [0.0, 0.0, 0.0, 0.0, 0.0, 0.0, 0.0, 0.0, 0.005923, 1.0, 0.0, 8.316e-06, 0.001864, 0.0, 0.0, 0.0, 0.0, 0.6698, 0.0006966, 0.0, 0.01054, 0.2292, 0.0, 0.0, 0.01581, 0.6945, 0.9008, 0.8276, 0.2106, 0.0, 0.01687, 0.0, 0.0, 0.0, 0.0, 0.0, 0.0, 0.0, 0.0, 0.0, 0.25, 0.3081, 0.25, 0.2934, 1.0, 0.03223, 0.08304, 0.02029, 1.0, 1.0, 1.0, 0.9219, 0.0, 0.0, 0.0, 0.0, 0.0, 0.0, 0.0, 0.0, 0.0, 0.0, 0.0, 0.0, 0.0, 0.0, 0.0, 0.0, 0.08433, 0.007021, 0.0, 0.0, 0.0, 0.0, 0.02808, 0.5268, 0.005573, 0.0, 0.06585, 0.7151, 0.003515, 0.0, 0.02108, 0.0, 0.04095, 0.001045, 0.3276, 0.0, 0.0, 0.0, 0.6737, 0.0, 0.0625, 0.0, 0.7138, 0.06776, 0.0, 0.9604, 0.143, 0.0, 0.0, 0.0, 0.0, 0.0, 0.0, 0.0, 0.0, 0.0, 0.0, 0.0, 0.25, 0.299, 0.01103, 1.0, 0.04941, 0.6875, 0.0, 0.0, 0.0, 0.0, 0.0, 0.0, 0.0, 0.0, 0.0, 0.0, 0.2779, 0.0, 0.0, 0.004179, 0.0, 0.0, 0.0, 0.0, 0.0, 0.0, 0.0, 0.0]): _vg.add([_i], _w, 'REPLACE')
_vg = ob_cube_000.vertex_groups.new(name='finger_middle.02.R')
for _i, _w in zip([8, 9, 17, 18, 19, 20, 77, 79, 80, 92, 93, 94, 95, 96, 97, 98, 110, 133, 134, 135, 136, 137, 138, 139, 140, 141, 142, 143, 144, 145, 146, 147, 148, 149, 156, 157, 290, 291, 296, 301, 344, 346, 348, 349, 351, 352, 353, 354, 367, 368, 385, 386, 387, 388, 389, 391, 392, 393, 394, 395, 396, 397, 481, 523, 524], [0.0, 0.0, 0.25, 1.0, 1.0, 0.7575, 4.228e-05, 0.0, 0.0, 0.0, 7.354e-05, 0.0, 0.05347, 0.2453, 0.0, 0.004726, 0.0, 0.9447, 1.0, 0.3492, 0.408, 0.9564, 0.9891, 0.6642, 1.0, 1.0, 1.0, 1.0, 1.0, 1.0, 0.6968, 0.7798, 0.75, 0.05198, 0.03307, 0.0573, 0.0, 8.405e-05, 0.0003362, 0.0, 0.04372, 0.0189, 0.2139, 0.02001, 0.0, 0.004993, 0.0, 5.253e-05, 0.0, 0.0, 0.25, 0.9847, 0.25, 0.9962, 0.3118, 1.0, 1.0, 0.7367, 1.0, 1.0, 0.2079, 0.0206, 0.0, 0.0002101, 2.626e-05]): _vg.add([_i], _w, 'REPLACE')
_vg = ob_cube_000.vertex_groups.new(name='finger_middle.03.R')
for _i, _w in zip([17, 18, 19, 21, 22, 23, 24, 25, 26, 27, 132, 135, 136, 140, 141, 142, 143, 144, 145, 150, 151, 152, 153, 154, 155, 156, 157, 158, 159, 160, 161, 162, 163, 164, 165, 166, 167, 168, 169, 170, 381, 382, 383, 384, 385, 387, 389, 390, 391, 392, 394, 395, 397, 398, 399, 400, 401, 402, 403, 404], [0.9188, 0.7336, 0.551, 1.0, 1.0, 1.0, 1.0, 1.0, 1.0, 1.0, 1.0, 0.9837, 1.0, 0.1249, 0.5957, 0.09777, 0.1332, 0.08712, 0.7776, 1.0, 1.0, 1.0, 1.0, 1.0, 1.0, 1.0, 1.0, 1.0, 1.0, 1.0, 1.0, 1.0, 1.0, 1.0, 1.0, 1.0, 1.0, 1.0, 1.0, 1.0, 1.0, 1.0, 1.0, 1.0, 0.9347, 0.9625, 0.9906, 1.0, 0.6786, 0.743, 0.1236, 0.06348, 1.0, 1.0, 1.0, 1.0, 1.0, 1.0, 1.0, 1.0]): _vg.add([_i], _w, 'REPLACE')
_vg = ob_cube_000.vertex_groups.new(name='finger_ring.01.R')
for _i, _w in zip([8, 9, 20, 46, 71, 73, 74, 75, 76, 77, 78, 79, 80, 90, 91, 92, 93, 94, 95, 96, 97, 98, 99, 100, 110, 139, 146, 147, 148, 149, 171, 177, 178, 179, 185, 186, 187, 188, 189, 209, 222, 223, 224, 236, 257, 272, 274, 275, 281, 290, 291, 292, 293, 294, 295, 296, 297, 298, 299, 300, 301, 334, 335, 336, 337, 339, 340, 343, 344, 345, 346, 347, 348, 349, 350, 351, 352, 353, 354, 355, 356, 366, 367, 368, 393, 396, 409, 410, 413, 415, 416, 419, 433, 434, 437, 438, 440, 477, 478, 479, 481, 493, 494, 518, 519, 521, 522, 523, 524, 525, 526, 527], [0.0, 0.0, 0.0, 0.0, 0.0, 1.09e-05, 0.0, 0.06685, 0.0, 0.05153, 0.6624, 0.0, 0.0, 0.0, 0.03032, 0.0, 0.0, 0.0, 0.0, 0.0, 0.01649, 0.2538, 0.9931, 0.8459, 0.0, 0.0, 0.0, 0.0, 0.0, 0.0, 0.25, 0.25, 0.25, 1.0, 1.0, 1.0, 1.0, 0.9931, 1.0, 0.0, 0.1115, 0.0, 0.008453, 1.09e-05, 0.0, 0.001536, 0.0, 0.0, 0.05564, 0.0, 0.0, 0.01638, 0.5348, 0.0, 0.0, 0.0, 0.506, 0.4122, 0.002047, 0.7706, 0.1265, 0.316, 0.04171, 0.2083, 0.3135, 0.0, 8.718e-05, 0.0, 0.01665, 0.9725, 0.2445, 0.9725, 0.0, 0.0, 0.0, 0.0, 0.0, 0.0, 0.0, 0.9725, 0.9725, 0.0, 0.0, 0.0, 0.0, 0.0, 0.25, 0.25, 0.25, 1.0, 1.0, 0.9931, 0.0, 0.0, 0.0, 0.0, 0.0, 0.0, 0.7709, 0.07838, 0.0, 0.01228, 0.0, 0.3337, 0.2426, 0.8901, 0.8902, 0.0, 0.0, 0.0, 0.9725, 1.0]): _vg.add([_i], _w, 'REPLACE')
_vg = ob_cube_000.vertex_groups.new(name='finger_ring.02.R')
for _i, _w in zip([29, 30, 31, 32, 34, 98, 99, 100, 171, 172, 173, 174, 175, 176, 177, 178, 179, 180, 181, 182, 183, 184, 185, 186, 187, 188, 189, 191, 193, 195, 222, 281, 345, 346, 347, 355, 356, 409, 410, 411, 413, 414, 415, 416, 417, 418, 419, 420, 478, 521, 522, 526, 527], [1.0, 1.0, 1.0, 1.0, 0.006208, 0.0008389, 0.07251, 0.000843, 0.933, 0.2678, 0.351, 0.3212, 0.2686, 1.0, 0.9695, 0.8236, 0.7465, 1.0, 1.0, 1.0, 1.0, 1.0, 0.0834, 0.427, 0.6794, 0.06297, 0.005901, 0.02374, 0.02483, 0.005935, 0.00259, 0.005301, 0.04698, 0.003356, 0.1484, 0.006711, 0.03598, 0.7733, 0.8782, 0.3245, 0.9983, 0.25, 0.5524, 0.2464, 1.0, 1.0, 0.01175, 0.03366, 0.008995, 0.02685, 0.08481, 0.04143, 0.006744]): _vg.add([_i], _w, 'REPLACE')
_vg = ob_cube_000.vertex_groups.new(name='finger_ring.03.R')
for _i, _w in zip([28, 29, 30, 31, 33, 34, 35, 36, 37, 38, 39, 40, 41, 42, 43, 172, 173, 174, 175, 176, 180, 181, 182, 183, 184, 190, 191, 192, 193, 194, 195, 196, 197, 198, 199, 200, 201, 202, 203, 204, 205, 206, 405, 406, 407, 408, 411, 412, 414, 417, 418, 420, 421, 422, 423, 424, 425, 426, 427], [1.0, 0.7644, 0.8105, 0.75, 1.0, 1.0, 1.0, 1.0, 1.0, 1.0, 1.0, 1.0, 1.0, 1.0, 1.0, 1.0, 1.0, 1.0, 1.0, 0.7628, 0.1727, 0.8076, 0.8013, 0.04317, 0.1816, 1.0, 1.0, 1.0, 1.0, 1.0, 1.0, 1.0, 1.0, 1.0, 1.0, 1.0, 1.0, 1.0, 1.0, 1.0, 1.0, 1.0, 1.0, 1.0, 1.0, 1.0, 1.0, 1.0, 1.0, 0.154, 0.0385, 1.0, 1.0, 1.0, 1.0, 1.0, 1.0, 1.0, 1.0]): _vg.add([_i], _w, 'REPLACE')
_vg = ob_cube_000.vertex_groups.new(name='finger_pinky.01.R')
for _i, _w in zip([8, 9, 20, 44, 45, 46, 73, 74, 75, 76, 77, 78, 79, 80, 90, 92, 93, 94, 95, 96, 97, 98, 99, 100, 110, 139, 146, 147, 148, 149, 179, 185, 186, 187, 188, 189, 208, 209, 210, 211, 212, 213, 214, 215, 216, 217, 218, 219, 220, 221, 222, 223, 224, 236, 257, 270, 272, 274, 275, 281, 290, 291, 292, 293, 294, 295, 296, 297, 298, 299, 300, 301, 334, 335, 336, 337, 340, 343, 344, 345, 346, 347, 348, 349, 350, 351, 352, 353, 354, 355, 356, 366, 367, 368, 393, 396, 415, 416, 419, 432, 433, 434, 436, 437, 438, 439, 440, 455, 477, 478, 479, 481, 493, 494, 518, 521, 522, 523, 524, 525, 526, 527], [0.0, 0.0, 0.0, 0.0, 0.9133, 0.9917, 0.0, 0.0, 0.8302, 0.6689, 0.0, 0.02815, 0.0, 0.0, 0.1644, 0.0, 0.0, 0.0, 0.0, 0.0, 0.0, 0.0, 0.0, 0.01691, 0.0, 0.0, 0.0, 0.0, 0.0, 0.0, 0.0, 0.0, 0.0, 0.0, 0.0, 0.0, 0.0, 1.0, 0.0, 0.0, 0.0, 0.0, 0.0716, 0.0, 0.0, 0.8979, 0.0, 0.0, 0.0197, 0.453, 0.6313, 0.9545, 0.9553, 0.0, 0.0, 0.0, 0.06147, 0.0, 0.9624, 0.635, 0.0, 0.0, 0.2252, 0.54, 0.6215, 0.0, 0.0, 0.0, 0.0, 0.5364, 0.1419, 0.0, 0.04838, 0.2876, 0.01195, 0.0, 0.0, 0.0, 0.0, 0.0, 0.0, 0.0, 0.0, 0.0, 0.0, 0.0, 0.0, 0.0, 0.0, 0.0, 0.0, 0.0, 0.0, 0.0, 0.0, 0.0, 0.0, 0.0, 0.0, 0.0, 0.9331, 0.8891, 0.0, 0.7322, 0.9996, 0.01444, 1.0, 0.0, 0.0, 0.01832, 0.0, 0.0, 0.09558, 0.09112, 0.3374, 0.0, 0.0, 0.0, 0.0, 0.0, 0.0, 0.0]): _vg.add([_i], _w, 'REPLACE')
_vg = ob_cube_000.vertex_groups.new(name='finger_pinky.02.R')
for _i, _w in zip([44, 45, 46, 208, 209, 210, 211, 212, 213, 214, 215, 216, 217, 218, 219, 220, 221, 222, 223, 281, 432, 433, 434, 436, 437, 438, 439], [1.0, 0.8478, 0.07653, 0.25, 0.1468, 0.25, 0.25, 0.25, 0.9974, 0.9574, 1.0, 0.9789, 0.9033, 1.0, 0.9947, 0.9495, 0.8331, 0.0, 0.07327, 0.07298, 0.25, 0.23, 0.1483, 0.25, 0.07377, 0.07748, 0.891]): _vg.add([_i], _w, 'REPLACE')
_vg = ob_cube_000.vertex_groups.new(name='finger_pinky.03.R')
for _i, _w in zip([44, 45, 46, 47, 48, 49, 50, 51, 52, 53, 54, 55, 56, 57, 58, 59, 60, 78, 188, 207, 208, 210, 211, 212, 213, 214, 215, 216, 217, 218, 219, 220, 221, 225, 226, 227, 228, 229, 230, 231, 232, 233, 234, 235, 356, 428, 429, 430, 431, 432, 433, 435, 436, 437, 439, 441, 442, 443, 444, 445, 446, 447, 448, 449, 450, 451, 478], [0.8136, 0.1908, 0.0, 1.0, 1.0, 1.0, 1.0, 1.0, 1.0, 1.0, 1.0, 1.0, 1.0, 1.0, 1.0, 1.0, 1.0, 0.0, 0.0, 1.0, 0.771, 0.75, 0.9375, 0.9687, 0.06498, 0.0, 0.0, 0.3904, 0.04817, 0.5786, 0.6861, 0.006167, 0.09035, 1.0, 1.0, 1.0, 1.0, 1.0, 1.0, 1.0, 1.0, 1.0, 1.0, 1.0, 0.0, 1.0, 1.0, 1.0, 1.0, 0.8747, 0.0, 1.0, 1.0, 0.0, 0.04933, 1.0, 1.0, 1.0, 1.0, 1.0, 1.0, 1.0, 1.0, 1.0, 1.0, 1.0, 0.0]): _vg.add([_i], _w, 'REPLACE')
_vg = ob_cube_000.vertex_groups.new(name='hand.R')
for _i, _w in zip([0, 1, 2, 3, 4, 5, 6, 7, 8, 9, 10, 12, 13, 14, 16, 20, 46, 67, 68, 69, 70, 71, 72, 73, 74, 75, 76, 77, 78, 79, 80, 83, 84, 85, 86, 87, 88, 89, 90, 91, 92, 93, 94, 95, 96, 97, 98, 99, 100, 102, 103, 104, 105, 106, 107, 108, 109, 110, 112, 113, 114, 115, 116, 117, 118, 119, 123, 139, 146, 147, 148, 149, 179, 185, 186, 187, 188, 189, 209, 222, 223, 224, 236, 237, 238, 239, 240, 244, 245, 246, 248, 257, 258, 265, 266, 267, 268, 269, 270, 271, 272, 273, 274, 275, 276, 277, 278, 279, 280, 281, 282, 284, 290, 291, 292, 293, 294, 295, 296, 297, 298, 299, 300, 301, 311, 313, 314, 315, 316, 317, 318, 319, 321, 322, 323, 324, 325, 326, 327, 328, 329, 330, 331, 332, 333, 334, 335, 336, 337, 338, 339, 340, 341, 342, 343, 344, 345, 346, 347, 348, 349, 350, 351, 352, 353, 354, 355, 356, 357, 359, 360, 361, 362, 363, 364, 365, 366, 367, 368, 369, 370, 371, 372, 393, 396, 415, 416, 419, 433, 434, 437, 438, 440, 452, 455, 456, 457, 458, 459, 464, 466, 472, 474, 475, 476, 477, 478, 479, 480, 481, 483, 492, 493, 494, 503, 505, 507, 508, 509, 510, 511, 512, 513, 514, 515, 516, 517, 518, 519, 520, 521, 522, 523, 524, 525, 526, 527], [0.0, 0.001915, 0.0, 0.0009576, 0.0, 0.002837, 0.0, 0.0, 0.0, 0.0, 0.0004236, 0.0, 0.0, 0.0, 0.0, 0.0, 0.0, 0.3366, 0.1069, 0.175, 0.5625, 0.5801, 0.522, 1.0, 1.0, 0.2453, 0.25, 0.1992, 0.2133, 0.2037, 0.7457, 0.1121, 0.2929, 0.05612, 0.00615, 0.003357, 0.1703, 0.1787, 0.8125, 0.7734, 0.0, 0.0, 0.0, 0.0, 0.0, 0.0, 0.0, 0.0, 0.0, 0.0, 0.0, 0.0, 0.0, 0.001509, 0.007732, 0.001419, 0.0, 0.0, 0.001694, 0.0, 0.0, 0.0, 0.0, 0.0004236, 0.0, 0.0, 0.0, 0.0, 0.0, 0.0, 0.0, 0.0, 0.0, 0.0, 0.0, 0.0, 0.0, 0.0, 0.0, 0.0, 0.0, 0.0, 1.0, 0.5625, 0.5625, 0.1459, 0.06352, 0.5625, 0.2343, 5.715e-07, 3.81e-07, 1.0, 0.5625, 0.2749, 0.5346, 0.1439, 0.1573, 0.5625, 1.0, 0.5625, 0.8074, 0.1703, 1.0, 0.0, 0.5625, 0.5625, 0.5743, 0.6466, 0.3252, 0.0, 0.5035, 0.0006014, 0.1185, 0.1987, 0.1951, 0.1448, 0.25, 0.193, 0.1817, 0.1451, 0.2223, 0.2431, 0.4657, 0.6619, 1.534e-05, 0.0838, 0.0321, 0.2137, 0.04066, 0.08373, 0.002826, 0.002209, 0.001944, 0.0002761, 0.1707, 0.1703, 0.1703, 0.1507, 0.1703, 0.1703, 0.1726, 0.7171, 0.6173, 0.6533, 0.7478, 0.7594, 0.8089, 0.7857, 0.7669, 0.8821, 0.9693, 1.0, 0.4724, 1.0, 1.0, 0.0, 0.0, 0.0, 0.0, 0.0, 0.0, 0.0, 0.0, 0.0, 0.0, 0.0, 0.0, 0.0, 0.0, 0.007661, 0.0, 0.0, 0.001933, 0.01135, 0.0, 0.0, 0.0, 0.0, 0.0, 0.01276, 0.00319, 0.002446, 0.0, 0.0, 0.0, 0.0, 0.0, 0.0, 0.0, 0.0, 0.0, 0.0, 0.0, 0.5646, 1.0, 0.5625, 0.2213, 0.1618, 0.002448, 0.1703, 2.286e-06, 0.0006352, 0.1264, 0.4037, 0.05968, 0.9946, 0.0, 0.7538, 0.1778, 0.0, 0.002405, 0.0006014, 0.7714, 0.8125, 6.022e-05, 6.134e-05, 0.04436, 0.1093, 0.0, 0.003853, 0.1829, 0.1703, 0.1703, 0.1703, 0.1703, 0.1703, 0.7673, 0.7841, 0.7917, 0.7231, 0.0, 0.0, 0.0, 0.0, 0.0, 0.0, 0.0]): _vg.add([_i], _w, 'REPLACE')
_vg = ob_cube_000.vertex_groups.new(name='forearm.R')
for _i, _w in zip([0, 1, 2, 3, 4, 5, 6, 7, 8, 9, 67, 69, 70, 71, 72, 73, 74, 80, 88, 89, 93, 94, 95, 97, 103, 106, 108, 109, 110, 114, 117, 118, 236, 237, 238, 244, 245, 257, 258, 269, 270, 271, 273, 274, 276, 277, 278, 279, 280, 282, 283, 284, 285, 286, 287, 288, 289, 290, 301, 323, 324, 325, 326, 327, 328, 329, 338, 339, 340, 341, 342, 343, 349, 351, 352, 353, 354, 360, 361, 364, 365, 367, 370, 371, 372, 452, 455, 456, 457, 464, 477, 480, 482, 483, 484, 485, 486, 487, 488, 489, 490, 491, 492, 511, 512, 513, 514, 515, 516, 520, 523, 524], [0.0, 0.0, 0.0, 0.0, 0.0, 0.0, 0.0, 0.0, 0.0, 0.0, 0.01875, 0.25, 0.275, 0.025, 0.275, 0.025, 0.025, 0.0, 0.925, 0.925, 0.0, 0.0, 0.0, 0.0, 0.0, 0.0, 0.0, 0.0, 0.0, 0.0, 0.0, 0.0, 0.025, 0.275, 0.275, 0.275, 0.25, 0.025, 0.275, 0.275, 0.025, 0.275, 0.925, 0.025, 0.275, 0.275, 0.275, 0.025, 0.275, 0.275, 1.0, 1.0, 1.0, 1.0, 1.0, 1.0, 1.0, 0.0, 0.0, 0.925, 0.925, 0.925, 0.925, 0.925, 0.925, 0.925, 0.025, 0.025, 0.025, 0.01875, 0.025, 0.025, 0.0, 0.0, 0.0, 0.0, 0.0, 0.0, 0.0, 0.0, 0.0, 0.0, 0.0, 0.0, 0.0, 0.275, 0.025, 0.275, 0.25, 0.925, 0.025, 0.925, 1.0, 1.0, 1.0, 1.0, 1.0, 1.0, 1.0, 1.0, 1.0, 1.0, 1.0, 0.925, 0.925, 0.925, 0.925, 0.925, 0.925, 0.0, 0.0, 0.0]): _vg.add([_i], _w, 'REPLACE')
_vg = ob_cube_000.vertex_groups.new(name='palm.01.R')
for _i, _w in zip([1, 2, 3, 4, 8, 9, 17, 19, 21, 22, 28, 30, 33, 34, 35, 46, 47, 48, 50, 61, 62, 63, 65, 66, 67, 68, 69, 71, 72, 73, 74, 76, 77, 78, 79, 80, 81, 83, 84, 85, 86, 87, 89, 91, 92, 93, 94, 95, 96, 97, 99, 110, 132, 152, 153, 155, 172, 173, 174, 175, 188, 190, 191, 192, 193, 194, 195, 207, 208, 210, 211, 222, 223, 225, 226, 239, 240, 241, 242, 243, 245, 246, 247, 248, 250, 251, 252, 253, 254, 255, 256, 257, 258, 260, 261, 262, 263, 264, 265, 266, 267, 268, 275, 277, 278, 279, 280, 281, 282, 290, 291, 292, 294, 295, 296, 298, 299, 301, 302, 303, 309, 313, 314, 315, 316, 317, 318, 319, 321, 322, 329, 330, 331, 332, 333, 336, 338, 341, 342, 344, 347, 348, 349, 350, 351, 352, 353, 354, 356, 360, 366, 367, 368, 370, 371, 372, 381, 384, 387, 389, 390, 391, 392, 397, 405, 408, 411, 412, 420, 429, 430, 433, 434, 435, 437, 438, 440, 442, 452, 453, 454, 457, 458, 459, 461, 462, 463, 466, 468, 470, 471, 472, 473, 474, 475, 476, 478, 479, 480, 481, 496, 507, 508, 510, 511, 517, 519, 520, 522, 523, 524, 525, 526], [0.0, 0.0, 0.0, 0.0, 0.0, 0.0, 6.954e-05, 2.092e-05, 0.003867, 8.935e-05, 1.482e-05, 0.0001116, 0.0007132, 3.416e-06, 0.005419, 2.211e-05, 0.001672, 0.004019, 0.019, 0.0, 0.0, 0.01042, 0.0001566, 0.0, 0.1956, 0.02114, 0.01927, 0.03417, 5.836e-05, 6.616e-06, 0.1022, 0.02026, 0.05563, 0.04981, 0.2772, 0.8938, 0.0001566, 0.0002361, 0.0001597, 0.0002935, 0.001127, 2.318e-07, 9.613e-06, 0.07739, 0.009208, 0.01408, 0.105, 0.06132, 0.0003152, 0.02832, 0.002556, 0.0, 0.00191, 0.01368, 0.0002519, 0.003421, 0.009967, 0.0542, 0.03987, 1.025e-05, 0.01123, 0.002853, 0.01757, 0.0002371, 1.366e-05, 5.928e-05, 0.004392, 0.0008326, 0.03004, 0.007665, 0.001916, 0.008308, 0.02603, 0.01608, 0.006688, 0.03748, 0.009998, 0.0006266, 0.0, 0.002281, 0.04855, 0.0, 0.0, 0.0, 0.00222, 0.01139, 0.0, 0.0, 0.0, 0.0, 0.01085, 5.244e-05, 0.0001585, 0.001253, 0.0, 0.0, 0.0, 0.002499, 0.07662, 0.08699, 0.1629, 0.04176, 0.0154, 1.999e-05, 0.007258, 0.5197, 0.06585, 0.03323, 0.08974, 0.1764, 0.1743, 0.0409, 0.08103, 0.2226, 0.1245, 0.03898, 0.04147, 0.07533, 0.002847, 0.00444, 0.001253, 0.0161, 0.005006, 0.0006714, 0.005151, 1.346e-05, 5.088e-05, 1.365e-05, 4.114e-05, 1.706e-06, 3.581e-05, 0.3371, 0.3486, 0.3143, 0.7896, 0.00731, 0.7645, 0.1864, 0.8138, 0.001261, 0.01022, 0.002522, 0.00706, 0.0, 0.01012, 0.1594, 0.03258, 0.06132, 0.04493, 0.0, 0.0, 0.0, 0.0, 0.0, 0.0, 0.0, 0.02725, 0.006813, 0.0005563, 0.0001391, 0.006936, 0.0001673, 4.183e-05, 6.297e-05, 0.0004742, 0.0001186, 4.099e-05, 5.928e-05, 0.02565, 0.02664, 0.006661, 9.197e-08, 4.055e-05, 0.006661, 3.679e-07, 0.0001622, 0.06159, 0.03354, 0.04202, 0.0, 0.009998, 0.001712, 0.0006061, 0.0006768, 0.005013, 0.0, 0.0, 0.0, 0.01776, 0.0, 0.0, 9.27e-07, 0.0, 0.02442, 0.0, 0.008163, 0.072, 0.185, 1.956e-06, 0.09779, 0.000555, 0.002119, 5.386e-05, 0.0001577, 5.366e-06, 0.9799, 0.02924, 0.9025, 0.0409, 0.002522, 0.004243, 0.0, 0.01022]): _vg.add([_i], _w, 'REPLACE')
_vg = ob_cube_000.vertex_groups.new(name='palm.02.R')
for _i, _w in zip([1, 2, 3, 4, 5, 6, 7, 8, 9, 20, 67, 71, 73, 74, 77, 78, 79, 80, 91, 92, 93, 94, 95, 96, 97, 98, 100, 102, 103, 104, 105, 106, 108, 109, 110, 113, 114, 115, 116, 117, 118, 139, 146, 147, 148, 149, 188, 189, 257, 258, 277, 278, 282, 290, 291, 296, 297, 298, 300, 301, 324, 330, 332, 333, 334, 336, 337, 338, 339, 342, 344, 345, 346, 348, 349, 351, 352, 353, 354, 355, 356, 357, 360, 361, 364, 365, 367, 368, 370, 371, 372, 393, 396, 419, 452, 477, 478, 479, 480, 481, 515, 517, 519, 520, 521, 523, 524, 527], [0.0, 0.0, 0.0, 0.0, 0.0, 0.0, 0.0, 0.0, 0.0, 0.01463, 0.01998, 0.141, 0.1545, 0.9749, 0.5002, 0.02788, 0.0, 0.05551, 0.4223, 0.0, 0.01638, 0.0, 0.03969, 0.08479, 0.5781, 0.1648, 0.01897, 0.0, 0.0, 0.0, 0.0, 0.0, 0.0, 0.0, 0.0, 0.0, 0.0, 0.0, 0.0, 0.0, 0.0, 0.0, 0.0, 0.0, 0.0249, 0.09778, 0.003379, 0.00271, 0.9773, 0.3775, 0.05632, 0.3951, 0.0673, 0.184, 0.03468, 0.1387, 0.5857, 0.2231, 0.07322, 0.4819, 0.0003211, 0.01964, 0.1012, 0.0, 0.1249, 0.03654, 0.9993, 0.1257, 0.04932, 0.9731, 0.2303, 0.02703, 0.1892, 0.04681, 0.1311, 0.1334, 0.03297, 0.0, 0.0117, 0.09206, 0.01352, 0.0, 0.0, 0.0, 0.0, 0.0, 0.0, 0.0, 0.0, 0.0, 0.0, 0.01018, 0.06758, 0.02302, 0.3753, 0.006632, 0.03717, 0.91, 9.562e-05, 0.0, 0.000459, 0.9581, 0.1861, 0.1198, 0.1081, 0.04681, 0.005852, 0.01084]): _vg.add([_i], _w, 'REPLACE')
_vg = ob_cube_000.vertex_groups.new(name='palm.03.R')
for _i, _w in zip([1, 2, 3, 4, 7, 8, 9, 69, 70, 71, 73, 74, 75, 77, 78, 79, 80, 88, 89, 91, 92, 93, 94, 95, 96, 97, 98, 99, 100, 109, 110, 149, 179, 185, 186, 187, 188, 189, 222, 223, 224, 236, 237, 244, 245, 257, 258, 270, 271, 272, 273, 274, 277, 278, 280, 281, 282, 290, 292, 293, 297, 298, 299, 300, 301, 323, 324, 325, 326, 329, 333, 334, 335, 336, 337, 339, 340, 343, 344, 345, 346, 347, 349, 351, 352, 353, 354, 355, 356, 360, 367, 368, 370, 371, 372, 396, 415, 416, 419, 452, 455, 456, 464, 477, 478, 479, 480, 481, 493, 511, 514, 515, 517, 518, 519, 520, 521, 522, 523, 524, 526, 527], [0.0, 0.0, 0.0, 0.0, 0.0, 0.0, 0.0, 4.847e-05, 0.004761, 0.05106, 0.9605, 0.1991, 0.06624, 0.01429, 0.2592, 0.0, 0.0, 2.696e-05, 0.0001199, 0.0209, 0.0, 0.0, 0.0, 0.0, 5.063e-07, 0.02208, 0.137, 0.1125, 0.4278, 0.0, 0.0, 0.04732, 0.02454, 0.02784, 0.05494, 0.02675, 0.2124, 0.1122, 0.06469, 0.0005059, 0.009269, 0.1389, 0.1016, 0.3055, 0.0003541, 0.9242, 0.2978, 0.0005144, 0.0009016, 0.01365, 3.966e-08, 0.02449, 0.3702, 0.1076, 0.0002715, 0.01125, 0.002077, 0.0, 0.04843, 0.5299, 0.4496, 0.06381, 0.006053, 0.4537, 0.1276, 0.0003563, 0.007364, 0.0001617, 5.939e-05, 0.0001885, 0.0, 0.8481, 0.1164, 0.2697, 0.8208, 0.1375, 0.9584, 0.08582, 1.418e-06, 0.09745, 0.006972, 0.1936, 0.0, 0.01577, 0.0, 0.0, 0.0, 0.112, 0.219, 0.0, 0.0, 0.0, 0.0, 0.0, 0.0, 4.05e-06, 0.01817, 0.05255, 0.08251, 0.00763, 0.002058, 0.006811, 3.173e-07, 0.1714, 0.2068, 0.1959, 0.001908, 0.0, 0.08631, 0.0002717, 7.933e-08, 0.008211, 0.0, 0.9308, 0.1335, 0.0, 0.05569, 0.1153, 0.0, 0.0, 0.129, 0.1509]): _vg.add([_i], _w, 'REPLACE')
_vg = ob_cube_000.vertex_groups.new(name='palm.04.R')
for _i, _w in zip([46, 70, 73, 75, 76, 78, 90, 99, 100, 188, 189, 209, 222, 223, 224, 236, 237, 244, 270, 271, 272, 274, 275, 277, 281, 292, 293, 294, 299, 300, 334, 335, 336, 340, 343, 347, 356, 433, 434, 437, 438, 440, 455, 456, 477, 478, 493, 494, 518, 522, 526, 527], [0.0, 0.001681, 0.1267, 0.4713, 0.3536, 0.01055, 0.6498, 0.01697, 0.01615, 0.001563, 0.002306, 0.01185, 0.05985, 0.005517, 0.1639, 0.9321, 0.3101, 0.3307, 0.5755, 0.0002261, 0.1978, 0.1327, 0.4184, 0.1063, 0.04064, 0.08437, 0.3644, 0.1073, 0.1257, 0.0911, 0.1054, 0.8436, 0.03051, 0.949, 0.08195, 0.01251, 0.006253, 0.001048, 0.01247, 0.0, 0.0, 0.006618, 0.1517, 0.001809, 0.01184, 0.01094, 0.1323, 0.1774, 0.843, 0.05002, 0.06786, 0.01845]): _vg.add([_i], _w, 'REPLACE')
_vg = ob_cube_000.vertex_groups.new(name='upper_arm.R')
for _i, _w in zip([0, 1, 2, 3, 4, 5, 6, 7, 8, 9, 10, 11, 12, 13, 14, 15, 74, 80, 93, 94, 95, 97, 103, 106, 108, 109, 110, 113, 114, 115, 116, 117, 118, 119, 120, 121, 122, 125, 126, 127, 128, 129, 130, 131, 290, 291, 301, 338, 342, 349, 351, 352, 353, 354, 360, 361, 362, 364, 365, 367, 370, 371, 372, 373, 374, 375, 376, 377, 378, 379, 380, 479, 517, 520, 523, 524], [0.0, 0.0, 0.0, 0.0, 0.0, 0.0, 0.0, 0.0, 0.0, 0.0, 0.0, 0.0, 0.0, 0.0, 0.0, 0.0, 0.0, 0.0, 0.0, 0.0, 0.0, 0.0, 0.0, 0.0, 0.0, 0.0, 0.0, 0.0, 0.0, 0.0, 0.0, 0.0, 0.0, 0.0, 0.0, 0.0, 0.0, 0.0, 0.0, 0.0, 0.0, 0.0, 0.0, 0.0, 0.0, 0.0, 0.0, 0.0, 0.0, 0.0, 0.0, 0.0, 0.0, 0.0, 0.0, 0.0, 0.0, 0.0, 0.0, 0.0, 0.0, 0.0, 0.0, 0.0, 0.0, 0.0, 0.0, 0.0, 0.0, 0.0, 0.0, 0.0, 0.0, 0.0, 0.0, 0.0]): _vg.add([_i], _w, 'REPLACE')
_m = ob_cube_000.modifiers.new('Armature', 'ARMATURE')
_m.object = ob_armature
_m.use_bone_envelopes = True
_m = ob_cube_000.modifiers.new('Subsurf', 'SUBSURF')
_m.uv_smooth = 'PRESERVE_CORNERS'
_m.quality = 2
_m.show_only_control_edges = False
_m = ob_cube_000.modifiers.new('EdgeSplit', 'EDGE_SPLIT')
_m.use_edge_angle = False
_m = ob_cube_000.modifiers.new('Displace', 'DISPLACE')
_m.mid_level = 0.0
_m.strength = 0.0015

# ---- collection membership
col_collection_1.objects.link(ob_armature)
col_collection_1.objects.link(ob_cube_000)

# ---- scene / render settings (as saved in the file)
scene.frame_start = 1; scene.frame_end = 70; scene.frame_set(0)
scene.render.engine = 'BLENDER_EEVEE_NEXT'
scene.render.image_settings.color_mode = 'RGB'
scene.render.image_settings.compression = 0
scene.render.image_settings.exr_codec = 'NONE'
scene.render.resolution_percentage = 50
scene.render.dither_intensity = 0.0
scene.render.film_transparent = True
scene.render.bake_margin = 2
scene.render.bake_bias = 0.0
scene.cycles.use_denoising = False
scene.cycles.samples = 10
scene.cycles.sampling_pattern = 'TABULATED_SOBOL'
scene.cycles.light_sampling_threshold = 0.0
scene.cycles.use_adaptive_sampling = False
scene.cycles.use_light_tree = False
scene.cycles.blur_glossy = 0.0
scene.cycles.volume_bounces = 1
scene.cycles.pixel_filter_type = 'GAUSSIAN'
scene.cycles.sample_clamp_indirect = 0.0
scene.view_settings.view_transform = 'Standard'
bpy.context.view_layer.update()

# ---- added for rendering (the .blend has no active camera and no usable light): camera, sun + grey world if the file has none
cam_auto = bpy.data.cameras.new('AutoCamera')
cam_auto.lens = 50.0
cam_auto.sensor_width = 36.0
cam_auto.clip_end = 1000.0
ob_auto_camera = bpy.data.objects.new('AutoCamera', cam_auto)
scene.collection.objects.link(ob_auto_camera)
ob_auto_camera.location = (0.267879, -0.309422, 0.219245)
ob_auto_camera.rotation_euler = (1.09748, -7.21219e-08, 0.694738)
scene.camera = ob_auto_camera
light_auto_sun = bpy.data.lights.new('AutoSun', 'SUN')
light_auto_sun.energy = 3.0
light_auto_sun.angle = 0.0523599
ob_auto_sun = bpy.data.objects.new('AutoSun', light_auto_sun)
scene.collection.objects.link(ob_auto_sun)
ob_auto_sun.rotation_euler = (0.872665, 0.174533, 0.523599)
if scene.world is None:
    world_auto = bpy.data.worlds.new('AutoWorld')
    world_auto.color = (0.3, 0.3, 0.3)
    scene.world = world_auto
bpy.context.view_layer.update()
